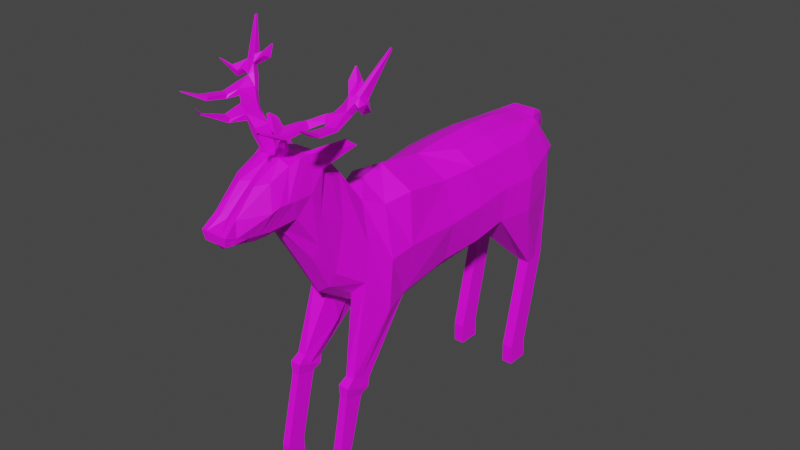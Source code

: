 # Source: stag_1.blend  (saved by Blender 2.81.16; exported with 4.5.12 LTS)
import bpy
from mathutils import Matrix  # noqa: F401  (used for matrix-valued properties, if any)

bpy.ops.wm.read_factory_settings(use_empty=True)
scene = bpy.context.scene
scene.name = 'Scene'

# ---- collections
col_collection = bpy.data.collections.new('Collection'); scene.collection.children.link(col_collection)

# ---- images (referenced by path relative to the original .blend; pixels are not part of the script)
import os
ASSET_DIR = os.environ.get("B2B_ASSET_DIR", "")  # directory of the original .blend (textures are referenced by path, not embedded)
HERE = os.path.dirname(os.path.abspath(__file__))  # packed textures are extracted next to this script under _unpacked/

def load_image(name, relpath, width, height, colorspace="sRGB"):
    """Load a texture the original file referenced (path relative to the .blend, or extracted next to this script)."""
    p = next((c for c in (os.path.join(HERE, relpath), os.path.join(ASSET_DIR, relpath)) if relpath and os.path.exists(c)), "")
    if p:
        img = bpy.data.images.load(p, check_existing=True)
        img.name = name
    else:  # same state as the original file: an image datablock whose file is absent (Cycles renders it pink)
        img = bpy.data.images.new(name, width, height)
        img.source = "FILE"
        img.filepath = "//" + (relpath or name)
    img.colorspace_settings.name = colorspace
    return img
img_imphenziapalette01_png = load_image('ImphenziaPalette01.png', 'ImphenziaPalette01.png', 1024, 1024, 'sRGB')

# ---- materials (node trees are filled in below, after node groups)
mat_material = bpy.data.materials.new('Material')
mat_material.use_transparent_shadow = False

# ---- material node trees
mat_material.use_nodes = True; mat_material.node_tree.nodes.clear()
_N = mat_material.node_tree.nodes; _L = mat_material.node_tree.links
n0 = _N.new('ShaderNodeOutputMaterial'); n0.name = 'Material Output'; n0.location = (300, 300)
n1 = _N.new('ShaderNodeBsdfPrincipled'); n1.name = 'Principled BSDF'; n1.location = (10, 300)
n1.distribution = 'GGX'
n1.subsurface_method = 'BURLEY'
n1.inputs[3].default_value = 1.45
n1.inputs[27].default_value = (0.0, 0.0, 0.0, 1.0)
n1.inputs[28].default_value = 1.0
n2 = _N.new('ShaderNodeTexImage'); n2.name = 'Image Texture'; n2.location = (-386, 200)
n2.image = img_imphenziapalette01_png
_L.new(n1.outputs[0], n0.inputs[0])
_L.new(n2.outputs[0], n1.inputs[0])
n0.is_active_output = True

# ---- world
world_world = bpy.data.worlds.new('World'); scene.world = world_world
world_world.use_nodes = True; world_world.node_tree.nodes.clear()
_N = world_world.node_tree.nodes; _L = world_world.node_tree.links
n0 = _N.new('ShaderNodeOutputWorld'); n0.name = 'World Output'; n0.location = (300, 300)
n1 = _N.new('ShaderNodeBackground'); n1.name = 'Background'; n1.location = (10, 300)
n1.inputs[0].default_value = (0.05088, 0.05088, 0.05088, 1.0)
_L.new(n1.outputs[0], n0.inputs[0])
n0.is_active_output = True
world_world.color = (0.05088, 0.05088, 0.05088)
world_world.use_sun_shadow = False
world_world.sun_shadow_jitter_overblur = 0.0

# ---- meshes
me_plane = bpy.data.meshes.new('Plane')
me_plane.from_pydata([(0.7019, -1.816, 0.5554), (1.82, -1.653, 0.5554), (0.8065, 0.01191, 0.6201), (1.685, -0.1013, 0.6263), (2.532, -1.541, 0.6912), (2.376, -0.07252, 0.7121), (3.1, -1.342, 0.8069), (3.167, -0.0544, 0.7121), (3.789, -1.368, 0.9228), (3.935, -0.08568, 0.6611), (4.611, -1.146, 0.7439), (4.642, -0.01862, 0.442), (4.861, -0.7958, 0.5845), (4.875, -0.3691, 0.4371), (0.2426, -1.885, 0.656), (0.3473, -0.07873, 0.4762), (-0.2045, -1.233, 0.5331), (-0.02739, 0.08284, 0.329), (-0.7189, -0.8972, 0.3919), (-0.4685, 0.7036, 0.2818), (-1.104, -0.2213, 0.4139), (-0.7354, 1.008, 0.284), (-1.497, 0.3502, 0.3914), (-0.9849, 0.9788, 0.4512), (-1.948, 0.2895, 0.3049), (-1.191, 1.255, 0.3954), (-2.319, 0.3151, 0.2461), (-1.914, 1.036, 0.3233), (-2.575, 0.2961, 0.2273), (-2.486, 0.6456, 0.2094), (-2.703, 0.3094, 0.2011), (-2.715, 0.4632, 0.2395), (-2.134, 0.3048, 0.2811), (-1.558, 1.182, 0.3448), (-2.715, 0.4632, 0.1496), (-2.494, 0.6292, 0.1036), (2.532, -1.785, 0.2708), (1.82, -1.897, 0.3513), (-1.104, -0.5112, 0.2749), (-1.624, 0.1922, 0.08603), (0.7019, -2.06, 0.3513), (0.3233, -1.972, 0.3064), (-2.134, 0.1656, 0.1582), (-2.32, 0.2114, 0.1508), (-0.8751, 1.156, 0.1686), (-0.7362, 1.011, 0.1686), (-1.191, 1.255, 0.1686), (2.376, 0.1503, 0.3513), (3.167, 0.1684, 0.3513), (3.1, -1.585, 0.2021), (-1.948, 0.194, 0.2161), (-0.2045, -1.523, 0.2305), (3.935, 0.1012, 0.3513), (3.789, -1.368, 0.2021), (-2.062, 0.9889, 0.1501), (-0.7189, -1.187, 0.2305), (4.642, 0.04267, 0.351), (-0.4685, 0.7036, 0.1686), (4.611, -1.146, 0.2021), (-2.575, 0.267, 0.1651), (4.875, -0.2611, 0.3239), (4.861, -0.7958, 0.2419), (-2.703, 0.3094, 0.1496), (4.243, -2.7, 0.6911), (4.433, -2.673, 0.6893), (4.658, -2.65, 0.6893), (4.243, -2.7, 0.4857), (4.433, -2.673, 0.4857), (4.658, -2.65, 0.4857), (3.837, -4.427, 0.6911), (4.029, -4.422, 0.6893), (4.255, -4.426, 0.6893), (3.837, -4.427, 0.4857), (4.029, -4.422, 0.4857), (4.255, -4.426, 0.4857), (4.913, 0.09322, 0.2287), (5.08, 0.005517, 0.2285), (5.267, -0.3678, 0.158), (5.318, -0.3115, 0.1384), (-0.4361, -2.879, 0.615), (-0.244, -2.952, 0.615), (-0.6231, -2.798, 0.615), (-0.244, -2.952, 0.4595), (-0.01027, -2.283, 0.2535), (-0.6231, -2.798, 0.4595), (-0.5414, -3.009, 0.6366), (-0.2962, -3.103, 0.6366), (-0.7802, -2.906, 0.6366), (-0.2962, -3.103, 0.438), (-0.5414, -3.009, 0.438), (-0.7802, -2.906, 0.438), (-0.6098, -3.152, 0.6063), (-0.4314, -3.19, 0.6063), (-0.7847, -3.106, 0.6063), (-0.4314, -3.19, 0.4682), (-0.6098, -3.152, 0.4682), (-0.7847, -3.106, 0.4682), (-0.9134, -4.424, 0.6216), (-0.7958, -4.421, 0.6216), (-1.03, -4.422, 0.6216), (-0.7958, -4.421, 0.4529), (-0.9134, -4.424, 0.4529), (-1.03, -4.422, 0.4529), (-0.8451, 1.118, 0.3008), (-1.191, 1.255, 0.282), (-0.7396, 1.388, 0.8956), (-0.8492, 1.471, 0.8081), (-0.7276, 1.409, 0.6985), (-0.8113, 1.479, 0.7678), (-2.035, 0.2966, 0.2937), (-1.368, 1.258, 0.3856), (-2.035, 0.1791, 0.189), (-1.368, 1.258, 0.1686), (-1.57, 1.261, 0.1686), (-1.57, 1.261, 0.08428), (-1.368, 1.258, 0.08428), (-1.64, 1.523, 0.2433), (-1.635, 1.637, 0.187), (-1.451, 1.536, 0.2159), (-1.412, 1.644, 0.121), (-1.656, 1.815, 0.3659), (-1.624, 1.702, 0.3767), (-1.325, 1.711, 0.3253), (-1.359, 1.787, 0.344), (-1.385, 1.873, 0.5647), (-1.393, 1.762, 0.6095), (-1.194, 1.774, 0.5575), (-1.23, 1.846, 0.5677), (-1.251, 1.985, 0.7949), (-1.253, 1.872, 0.8257), (-1.014, 1.872, 0.7599), (-1.057, 1.944, 0.7663), (-1.126, 2.03, 1.06), (-1.01, 1.959, 1.067), (-0.8694, 2.062, 0.8944), (-1.002, 2.088, 0.8986), (-0.9393, 2.206, 1.137), (-0.7803, 2.143, 1.159), (-0.7278, 2.302, 1.027), (-0.9415, 2.237, 1.063), (-0.4999, 2.826, 1.331), (-0.4815, 2.818, 1.332), (-0.4675, 2.831, 1.303), (-0.4858, 2.84, 1.302), (-1.836, 1.768, 0.4867), (-1.872, 1.715, 0.4932), (-1.814, 1.794, 0.6304), (-1.849, 1.744, 0.6446), (-2.306, 1.977, 0.5379), (-2.32, 1.957, 0.5404), (-2.298, 1.987, 0.5923), (-2.311, 1.968, 0.5977), (-2.508, 2.061, 0.733), (-2.51, 2.057, 0.733), (-2.506, 2.065, 0.7404), (-2.509, 2.061, 0.7409), (-1.423, 1.888, 0.9478), (-1.472, 1.83, 0.9666), (-1.403, 1.909, 1.114), (-1.382, 1.853, 1.135), (-1.766, 1.947, 0.9863), (-1.804, 1.881, 0.9992), (-1.796, 1.957, 1.164), (-1.787, 1.901, 1.189), (-2.176, 2.136, 1.201), (-2.181, 2.126, 1.201), (-2.18, 2.141, 1.226), (-2.178, 2.132, 1.229), (-1.031, 2.156, 1.129), (-0.9197, 2.051, 1.129), (-0.8655, 2.201, 1.136), (-0.9262, 2.093, 1.123), (-1.003, 2.16, 1.317), (-0.9567, 2.063, 1.356), (-1.038, 2.101, 1.202), (-0.9981, 1.997, 1.234), (-1.193, 2.277, 1.489), (-1.188, 2.265, 1.495), (-1.194, 2.276, 1.48), (-1.19, 2.264, 1.485), (-0.9688, 2.211, 0.9651), (-0.8069, 2.196, 0.9505), (-0.7794, 2.361, 0.9531), (-0.6263, 2.343, 0.9107), (-0.7064, 2.308, 0.8117), (-0.8315, 2.354, 0.8419), (-0.6487, 2.517, 0.828), (-0.6341, 2.511, 0.8256), (-0.6439, 2.507, 0.8138), (-0.6577, 2.515, 0.8165), (0.7473, -0.9039, 0.7065), (1.767, -0.8989, 0.7522), (2.443, -0.8094, 0.8201), (3.126, -0.6883, 0.8778), (3.872, -0.7058, 0.9086), (4.657, -0.5548, 0.7044), (4.965, -0.5657, 0.5777), (0.2833, -0.9716, 0.684), (-0.1345, -0.5599, 0.5475), (-0.5956, -0.08651, 0.4553), (-1.056, 0.2894, 0.4445), (-1.243, 0.6734, 0.4662), (-1.573, 0.6723, 0.4654), (-2.003, 0.6321, 0.4297), (-2.521, 0.3874, 0.2412), (-2.709, 0.3863, 0.2203), (-1.862, 0.6901, 0.447), (-2.709, 0.3863, 0.1496), (4.987, -0.5316, 0.2824), (-1.71, 0.6822, 0.4568), (0.7055, -2.061, 1.913e-08), (1.82, -1.897, 1.913e-08), (0.8065, 0.3349, 1.913e-08), (1.73, 0.1937, 1.913e-08), (2.532, -1.785, 1.913e-08), (2.376, 0.2505, 1.913e-08), (3.1, -1.585, 1.913e-08), (3.167, 0.2686, 1.913e-08), (3.789, -1.368, 1.913e-08), (3.935, 0.2203, 1.913e-08), (4.611, -1.146, 1.913e-08), (4.642, 0.08936, 1.913e-08), (4.861, -0.7958, 1.913e-08), (4.875, -0.2611, 1.913e-08), (0.2463, -1.886, 1.913e-08), (0.3473, 0.2443, 1.913e-08), (-0.2009, -1.693, 1.913e-08), (-0.02739, 0.1839, 1.913e-08), (-0.7189, -1.355, 1.913e-08), (-0.4685, 0.7036, 1.913e-08), (-1.104, -0.679, 1.913e-08), (-0.7362, 1.011, 1.913e-08), (-1.624, 0.1922, 1.913e-08), (-0.8751, 1.156, 1.913e-08), (-1.947, 0.1273, 1.913e-08), (-1.191, 1.255, 1.913e-08), (-2.32, 0.1399, 1.913e-08), (-1.963, 1.01, 1.913e-08), (-2.575, 0.1726, 1.913e-08), (-2.469, 0.6028, 1.913e-08), (-2.703, 0.3094, 1.913e-08), (-2.715, 0.4632, 1.913e-08), (-2.133, 0.1336, 1.913e-08), (-1.57, 1.261, 1.913e-08), (0.7019, -1.816, -0.5554), (1.82, -1.653, -0.5554), (0.8065, 0.01191, -0.6201), (1.685, -0.1013, -0.6263), (2.532, -1.541, -0.6912), (2.376, -0.07252, -0.7121), (3.1, -1.342, -0.8069), (3.167, -0.0544, -0.7121), (3.789, -1.368, -0.9228), (3.935, -0.08568, -0.6611), (4.611, -1.146, -0.7439), (4.642, -0.01862, -0.442), (4.861, -0.7958, -0.5845), (4.875, -0.3691, -0.4371), (0.2426, -1.885, -0.656), (0.3473, -0.07873, -0.4762), (-0.2045, -1.233, -0.5331), (-0.02739, 0.08284, -0.329), (-0.7189, -0.8972, -0.3919), (-0.4685, 0.7036, -0.2818), (-1.104, -0.2213, -0.4139), (-0.7354, 1.008, -0.284), (-1.497, 0.3502, -0.3914), (-0.9849, 0.9788, -0.4512), (-1.948, 0.2895, -0.3049), (-1.191, 1.255, -0.3954), (-2.319, 0.3151, -0.2461), (-1.914, 1.036, -0.3233), (-2.575, 0.2961, -0.2273), (-2.486, 0.6456, -0.2094), (-2.703, 0.3094, -0.2011), (-2.715, 0.4632, -0.2395), (-2.134, 0.3048, -0.2811), (-1.558, 1.182, -0.3448), (-2.715, 0.4632, -0.1496), (-2.494, 0.6292, -0.1036), (2.532, -1.785, -0.2708), (1.82, -1.897, -0.3513), (-1.104, -0.5112, -0.2749), (-1.624, 0.1922, -0.08603), (0.7019, -2.06, -0.3513), (0.3233, -1.972, -0.3064), (-2.134, 0.1656, -0.1582), (-2.32, 0.2114, -0.1508), (-0.8751, 1.156, -0.1686), (-0.7362, 1.011, -0.1686), (-1.191, 1.255, -0.1686), (2.376, 0.1503, -0.3513), (3.167, 0.1684, -0.3513), (3.1, -1.585, -0.2021), (-1.948, 0.194, -0.2161), (-0.2045, -1.523, -0.2305), (3.935, 0.1012, -0.3513), (3.789, -1.368, -0.2021), (-2.062, 0.9889, -0.1501), (-0.7189, -1.187, -0.2305), (4.642, 0.04267, -0.351), (-0.4685, 0.7036, -0.1686), (4.611, -1.146, -0.2021), (-2.575, 0.267, -0.1651), (4.875, -0.2611, -0.3239), (4.861, -0.7958, -0.2419), (-2.703, 0.3094, -0.1496), (4.243, -2.7, -0.6911), (4.433, -2.673, -0.6893), (4.658, -2.65, -0.6893), (4.243, -2.7, -0.4857), (4.433, -2.673, -0.4857), (4.658, -2.65, -0.4857), (3.837, -4.427, -0.6911), (4.029, -4.422, -0.6893), (4.255, -4.426, -0.6893), (3.837, -4.427, -0.4857), (4.029, -4.422, -0.4857), (4.255, -4.426, -0.4857), (5.08, 0.005517, 1.913e-08), (4.913, 0.09322, 1.913e-08), (4.913, 0.09322, -0.2287), (5.08, 0.005517, -0.2285), (5.267, -0.3678, 1.913e-08), (5.267, -0.3678, -0.158), (5.318, -0.3115, 1.913e-08), (5.318, -0.3115, -0.1384), (-0.4361, -2.879, -0.615), (-0.244, -2.952, -0.615), (-0.6231, -2.798, -0.615), (-0.244, -2.952, -0.4595), (-0.01027, -2.283, -0.2535), (-0.6231, -2.798, -0.4595), (-0.5414, -3.009, -0.6366), (-0.2962, -3.103, -0.6366), (-0.7802, -2.906, -0.6366), (-0.2962, -3.103, -0.438), (-0.5414, -3.009, -0.438), (-0.7802, -2.906, -0.438), (-0.6098, -3.152, -0.6063), (-0.4314, -3.19, -0.6063), (-0.7847, -3.106, -0.6063), (-0.4314, -3.19, -0.4682), (-0.6098, -3.152, -0.4682), (-0.7847, -3.106, -0.4682), (-0.9136, -4.425, -0.6063), (-0.7312, -4.42, -0.6063), (-1.094, -4.421, -0.6063), (-0.7312, -4.42, -0.4682), (-0.9136, -4.425, -0.4682), (-1.094, -4.421, -0.4682), (-0.8451, 1.118, -0.3008), (-1.191, 1.255, -0.282), (-0.7396, 1.388, -0.8956), (-0.8492, 1.471, -0.8081), (-0.7276, 1.409, -0.6985), (-0.8113, 1.479, -0.7678), (-2.034, 0.1303, 1.913e-08), (-1.368, 1.258, 1.913e-08), (-2.035, 0.2966, -0.2937), (-1.368, 1.258, -0.3856), (-2.035, 0.1791, -0.189), (-1.368, 1.258, -0.1686), (-1.57, 1.261, -0.1686), (-1.57, 1.261, -0.08428), (-1.368, 1.258, -0.08428), (-1.607, 1.514, -0.311), (-1.645, 1.633, -0.2052), (-1.402, 1.553, -0.2357), (-1.404, 1.651, -0.1716), (-1.643, 1.812, -0.3791), (-1.606, 1.698, -0.3964), (-1.334, 1.71, -0.3433), (-1.374, 1.787, -0.3778), (-1.505, 1.875, -0.6205), (-1.473, 1.767, -0.642), (-1.192, 1.767, -0.5741), (-1.232, 1.851, -0.5894), (-1.306, 1.969, -0.8772), (-1.284, 1.867, -0.8738), (-1.016, 1.874, -0.779), (-1.054, 1.958, -0.8007), (-1.058, 2.11, -0.9248), (-0.985, 1.994, -1.011), (-0.8694, 2.063, -0.9066), (-0.9756, 2.134, -0.8889), (-0.834, 2.24, -1.164), (-0.7279, 2.183, -1.144), (-0.7112, 2.286, -1.035), (-0.8293, 2.342, -1.018), (-0.4973, 2.804, -1.318), (-0.4804, 2.796, -1.319), (-0.4675, 2.808, -1.293), (-0.4843, 2.816, -1.292), (-1.836, 1.768, -0.4867), (-1.872, 1.715, -0.4932), (-1.814, 1.794, -0.6304), (-1.849, 1.744, -0.6446), (-2.309, 1.977, -0.5343), (-2.32, 1.957, -0.5403), (-2.333, 1.988, -0.5382), (-2.335, 1.968, -0.5611), (-2.441, 2.094, -0.4727), (-2.445, 2.092, -0.4705), (-2.439, 2.096, -0.4853), (-2.443, 2.093, -0.484), (-1.436, 1.893, -0.9746), (-1.47, 1.839, -0.9807), (-1.402, 1.909, -1.116), (-1.381, 1.853, -1.136), (-1.763, 1.947, -1.018), (-1.799, 1.891, -1.028), (-1.798, 1.961, -1.169), (-1.788, 1.905, -1.192), (-2.118, 2.091, -1.172), (-2.123, 2.083, -1.173), (-2.122, 2.094, -1.195), (-2.119, 2.087, -1.2), (-0.991, 2.138, -1.12), (-0.9023, 2.06, -1.115), (-0.7756, 2.24, -1.162), (-0.8898, 2.108, -1.109), (-0.9992, 2.157, -1.32), (-0.9544, 2.061, -1.357), (-1.025, 2.099, -1.202), (-0.9918, 1.995, -1.241), (-1.065, 2.247, -1.527), (-1.062, 2.234, -1.529), (-1.066, 2.243, -1.516), (-1.065, 2.228, -1.517), (-0.9066, 2.237, -0.9662), (-0.8014, 2.172, -1.006), (-0.7444, 2.381, -0.9302), (-0.6233, 2.331, -0.9101), (-0.7036, 2.296, -0.8114), (-0.8183, 2.353, -0.8335), (-0.6455, 2.498, -0.8288), (-0.631, 2.492, -0.8265), (-0.6406, 2.488, -0.8147), (-0.6543, 2.495, -0.8173), (0.756, -0.8632, 1.913e-08), (2.454, -0.7671, 1.913e-08), (3.134, -0.6584, 1.913e-08), (3.862, -0.5738, 1.913e-08), (4.626, -0.5285, 1.913e-08), (4.952, -0.5306, 1.913e-08), (0.2968, -0.8209, 1.913e-08), (-0.1141, -0.7544, 1.913e-08), (-0.5937, -0.3257, 1.913e-08), (-1.059, 0.05804, 1.913e-08), (-1.249, 0.5807, 1.913e-08), (-1.57, 0.6805, 1.913e-08), (-2.159, 0.5687, 1.913e-08), (-2.521, 0.3874, 1.913e-08), (-2.709, 0.3863, 1.913e-08), (-1.852, 0.6951, 1.913e-08), (0.7473, -0.9039, -0.7065), (1.767, -0.8989, -0.7522), (2.443, -0.8094, -0.8201), (3.126, -0.6883, -0.8778), (3.872, -0.7058, -0.9086), (4.657, -0.5548, -0.7044), (4.965, -0.5657, -0.5777), (0.2833, -0.9716, -0.684), (-0.1345, -0.5599, -0.5475), (-0.5956, -0.08651, -0.4553), (-1.056, 0.2894, -0.4445), (-1.243, 0.6734, -0.4662), (-1.573, 0.6723, -0.4654), (-2.003, 0.6321, -0.4297), (-2.521, 0.3874, -0.2412), (-2.709, 0.3863, -0.2203), (-1.862, 0.6901, -0.447), (-2.709, 0.3863, -0.1496), (4.987, -0.5316, -0.2824), (-1.71, 0.6822, -0.4568), (-1.702, 0.6873, 1.913e-08), (1.775, -0.8514, 1.913e-08), (3.85, -4.806, 0.6911), (4.042, -4.801, 0.6893), (4.268, -4.805, 0.6893), (3.85, -4.806, 0.4857), (4.042, -4.801, 0.4857), (4.268, -4.805, 0.4857), (-0.9009, -4.803, 0.6216), (-0.7833, -4.801, 0.6216), (-1.017, -4.801, 0.6216), (-0.7833, -4.801, 0.4529), (-0.9009, -4.803, 0.4529), (-1.017, -4.801, 0.4529), (3.85, -4.806, -0.6911), (4.042, -4.801, -0.6893), (4.268, -4.805, -0.6893), (3.85, -4.806, -0.4857), (4.042, -4.801, -0.4857), (4.268, -4.805, -0.4857), (-0.9011, -4.804, -0.6063), (-0.7187, -4.8, -0.6063), (-1.082, -4.801, -0.6063), (-0.7187, -4.8, -0.4682), (-0.9011, -4.804, -0.4682), (-1.082, -4.801, -0.4682)], [], [(190, 191, 3, 2), (191, 1, 4, 192), (192, 4, 6, 193), (193, 6, 8, 194), (194, 8, 10, 195), (195, 10, 12, 196), (190, 2, 15, 197), (197, 15, 17, 198), (198, 17, 19, 199), (199, 19, 21, 200), (200, 21, 23, 201), (201, 23, 25, 202), (206, 33, 27, 203), (203, 27, 29, 204), (204, 29, 31, 205), (209, 110, 33, 206), (35, 34, 31, 29), (37, 36, 4, 1), (39, 38, 20, 22), (0, 14, 79, 80), (43, 42, 32, 26), (45, 44, 103, 23, 21), (212, 225, 15, 2), (112, 113, 33, 110), (48, 47, 5, 7), (36, 49, 6, 4), (50, 39, 22, 24), (41, 40, 82, 83), (23, 103, 107, 105), (225, 227, 17, 15), (52, 48, 7, 9), (49, 53, 67, 66), (111, 50, 24, 109), (113, 54, 27, 33), (40, 37, 1, 0), (55, 51, 16, 18), (56, 52, 9, 11), (227, 229, 57, 19, 17), (8, 6, 63, 64), (59, 43, 26, 28), (213, 212, 2, 3), (208, 60, 13, 196), (54, 35, 29, 27), (38, 55, 18, 20), (60, 56, 11, 13), (207, 62, 30, 205), (57, 45, 21, 19), (58, 61, 12, 10), (62, 59, 28, 30), (215, 213, 3, 5, 47), (240, 238, 59, 62), (220, 222, 61, 58), (229, 231, 45, 57), (454, 240, 62, 207), (76, 60, 77, 78), (230, 228, 55, 38), (237, 239, 35, 54), (445, 223, 60, 208), (238, 236, 43, 59), (218, 220, 58, 53), (221, 219, 52, 56), (228, 226, 51, 55), (210, 211, 37, 40), (243, 237, 54, 113), (357, 234, 50, 111), (216, 218, 53, 49), (219, 217, 48, 52), (233, 235, 46, 44), (226, 224, 41, 51), (234, 232, 39, 50), (214, 216, 49, 36), (217, 215, 47, 48), (112, 358, 115), (231, 233, 44, 45), (236, 242, 42, 43), (224, 210, 40, 41), (232, 230, 38, 39), (211, 214, 36, 37), (239, 241, 34, 35), (65, 64, 70, 71), (67, 68, 74, 73), (53, 58, 68, 67), (10, 8, 64, 65), (6, 49, 66, 63), (58, 10, 65, 68), (70, 69, 478, 479), (345, 346, 497, 496), (66, 67, 73, 72), (68, 65, 71, 74), (63, 66, 72, 69), (64, 63, 69, 70), (319, 320, 75, 76), (56, 60, 76, 75), (221, 56, 75, 320), (77, 323, 325, 78), (60, 223, 323, 77), (319, 76, 78, 325), (84, 83, 89, 90), (80, 79, 85, 86), (16, 51, 84, 81), (14, 16, 81, 79), (40, 0, 80, 82), (51, 41, 83, 84), (87, 90, 96, 93), (89, 88, 94, 95), (79, 81, 87, 85), (83, 82, 88, 89), (81, 84, 90, 87), (82, 80, 86, 88), (91, 93, 99, 97), (96, 95, 101, 102), (88, 86, 92, 94), (86, 85, 91, 92), (90, 89, 95, 96), (85, 87, 93, 91), (317, 316, 493, 494), (100, 98, 485, 487), (95, 94, 100, 101), (93, 96, 102, 99), (94, 92, 98, 100), (92, 91, 97, 98), (44, 46, 104, 103), (107, 108, 106, 105), (104, 25, 106, 108), (25, 23, 105, 106), (103, 104, 108, 107), (235, 358, 112, 46), (242, 357, 111, 42), (42, 111, 109, 32), (46, 112, 110, 25, 104), (202, 25, 110, 209), (115, 114, 117, 119), (243, 113, 114), (358, 243, 114, 115), (113, 112, 118, 116), (112, 115, 119, 118), (114, 113, 116, 117), (118, 119, 123, 122), (123, 120, 124, 127), (117, 116, 121, 120), (119, 117, 120, 123), (116, 118, 122, 121), (126, 127, 131, 130), (121, 122, 126, 125), (122, 123, 127, 126), (124, 120, 144, 146), (128, 129, 157, 156), (124, 125, 129, 128), (127, 124, 128, 131), (125, 126, 130, 129), (135, 132, 168, 136, 139, 180), (131, 128, 132, 135), (129, 130, 134, 133), (130, 131, 135, 134), (138, 139, 143, 142), (133, 134, 181, 138, 137, 169), (138, 181, 184, 183), (136, 168, 174, 172), (143, 140, 141, 142), (136, 137, 141, 140), (139, 136, 140, 143), (137, 138, 142, 141), (147, 146, 150, 151), (125, 124, 146, 147), (121, 125, 147, 145), (120, 121, 145, 144), (150, 148, 152, 154), (146, 144, 148, 150), (144, 145, 149, 148), (145, 147, 151, 149), (152, 153, 155, 154), (148, 149, 153, 152), (149, 151, 155, 153), (151, 150, 154, 155), (157, 159, 163, 161), (129, 133, 159, 157), (133, 132, 158, 159), (132, 128, 156, 158), (161, 163, 167, 165), (156, 157, 161, 160), (158, 156, 160, 162), (159, 158, 162, 163), (164, 165, 167, 166), (160, 161, 165, 164), (162, 160, 164, 166), (163, 162, 166, 167), (132, 133, 169, 168), (169, 137, 170, 171), (175, 173, 177, 179), (137, 136, 172, 173), (168, 169, 175, 174), (169, 137, 173, 175), (178, 179, 177, 176), (173, 172, 176, 177), (174, 175, 179, 178), (172, 174, 178, 176), (134, 135, 180, 181), (185, 182, 186, 189), (139, 138, 183, 182), (181, 180, 185, 184), (180, 139, 182, 185), (188, 189, 186, 187), (182, 183, 187, 186), (184, 185, 189, 188), (183, 184, 188, 187), (24, 202, 209, 109), (222, 445, 208, 61), (241, 454, 207, 34), (34, 207, 205, 31), (61, 208, 196, 12), (109, 209, 206, 32), (28, 204, 205, 30), (26, 203, 204, 28), (32, 206, 203, 26), (22, 201, 202, 24), (20, 200, 201, 22), (18, 199, 200, 20), (16, 198, 199, 18), (14, 197, 198, 16), (0, 190, 197, 14), (11, 195, 196, 13), (9, 194, 195, 11), (7, 193, 194, 9), (5, 192, 193, 7), (3, 191, 192, 5), (0, 1, 191, 190), (440, 477, 213, 212), (477, 211, 214, 441), (441, 214, 216, 442), (442, 216, 218, 443), (443, 218, 220, 444), (444, 220, 222, 445), (440, 212, 225, 446), (446, 225, 227, 447), (447, 227, 229, 448), (448, 229, 231, 449), (449, 231, 233, 450), (450, 233, 235, 451), (455, 243, 237, 452), (452, 237, 239, 453), (453, 239, 241, 454), (476, 358, 243, 455), (456, 246, 247, 457), (457, 458, 248, 245), (458, 459, 250, 248), (459, 460, 252, 250), (460, 461, 254, 252), (461, 462, 256, 254), (456, 463, 259, 246), (463, 464, 261, 259), (464, 465, 263, 261), (465, 466, 265, 263), (466, 467, 267, 265), (467, 468, 269, 267), (472, 469, 271, 277), (469, 470, 273, 271), (470, 471, 275, 273), (475, 472, 277, 360), (279, 273, 275, 278), (281, 245, 248, 280), (283, 266, 264, 282), (244, 328, 327, 258), (287, 270, 276, 286), (289, 265, 267, 351, 288), (212, 246, 259, 225), (362, 360, 277, 363), (292, 251, 249, 291), (280, 248, 250, 293), (294, 268, 266, 283), (285, 331, 330, 284), (267, 353, 355, 351), (225, 259, 261, 227), (296, 253, 251, 292), (293, 310, 311, 297), (361, 359, 268, 294), (363, 277, 271, 298), (284, 244, 245, 281), (299, 262, 260, 295), (300, 255, 253, 296), (227, 261, 263, 301, 229), (252, 308, 307, 250), (303, 272, 270, 287), (213, 247, 246, 212), (474, 462, 257, 304), (298, 271, 273, 279), (282, 264, 262, 299), (304, 257, 255, 300), (473, 471, 274, 306), (301, 263, 265, 289), (302, 254, 256, 305), (306, 274, 272, 303), (215, 291, 249, 247, 213), (240, 306, 303, 238), (220, 302, 305, 222), (229, 301, 289, 231), (454, 473, 306, 240), (322, 326, 324, 304), (230, 282, 299, 228), (237, 298, 279, 239), (445, 474, 304, 223), (238, 303, 287, 236), (218, 297, 302, 220), (221, 300, 296, 219), (228, 299, 295, 226), (210, 284, 281, 211), (243, 363, 298, 237), (357, 361, 294, 234), (216, 293, 297, 218), (219, 296, 292, 217), (233, 288, 290, 235), (226, 295, 285, 224), (234, 294, 283, 232), (214, 280, 293, 216), (217, 292, 291, 215), (362, 365, 358), (231, 289, 288, 233), (236, 287, 286, 242), (224, 285, 284, 210), (232, 283, 282, 230), (211, 281, 280, 214), (239, 279, 278, 241), (309, 315, 314, 308), (311, 317, 318, 312), (297, 311, 312, 302), (254, 309, 308, 252), (250, 307, 310, 293), (302, 312, 309, 254), (72, 73, 482, 481), (318, 317, 494, 495), (310, 316, 317, 311), (312, 318, 315, 309), (307, 313, 316, 310), (308, 314, 313, 307), (319, 322, 321, 320), (223, 319, 320, 221), (300, 321, 322, 304), (221, 320, 321, 300), (324, 326, 325, 323), (304, 324, 323, 223), (223, 323, 325, 319), (319, 325, 326, 322), (332, 338, 337, 331), (328, 334, 333, 327), (260, 329, 332, 295), (258, 327, 329, 260), (284, 330, 328, 244), (295, 332, 331, 285), (335, 341, 344, 338), (337, 343, 342, 336), (327, 333, 335, 329), (331, 337, 336, 330), (329, 335, 338, 332), (330, 336, 334, 328), (339, 345, 347, 341), (344, 350, 349, 343), (336, 342, 340, 334), (334, 340, 339, 333), (338, 344, 343, 337), (333, 339, 341, 335), (97, 99, 486, 484), (348, 349, 500, 499), (343, 349, 348, 342), (341, 347, 350, 344), (342, 348, 346, 340), (340, 346, 345, 339), (288, 351, 352, 290), (355, 353, 354, 356), (352, 356, 354, 269), (269, 354, 353, 267), (351, 355, 356, 352), (235, 290, 362, 358), (242, 286, 361, 357), (286, 276, 359, 361), (290, 352, 269, 360, 362), (468, 475, 360, 269), (451, 235, 358, 476), (365, 369, 367, 364), (243, 364, 363), (358, 365, 364, 243), (363, 366, 368, 362), (362, 368, 369, 365), (364, 367, 366, 363), (368, 372, 373, 369), (373, 377, 374, 370), (367, 370, 371, 366), (369, 373, 370, 367), (366, 371, 372, 368), (376, 380, 381, 377), (371, 375, 376, 372), (372, 376, 377, 373), (374, 396, 394, 370), (378, 406, 407, 379), (374, 378, 379, 375), (377, 381, 378, 374), (375, 379, 380, 376), (385, 430, 389, 386, 418, 382), (381, 385, 382, 378), (379, 383, 384, 380), (380, 384, 385, 381), (388, 392, 393, 389), (383, 419, 387, 388, 431, 384), (388, 433, 434, 431), (386, 422, 424, 418), (393, 392, 391, 390), (386, 390, 391, 387), (389, 393, 390, 386), (387, 391, 392, 388), (397, 401, 400, 396), (375, 397, 396, 374), (371, 395, 397, 375), (370, 394, 395, 371), (400, 404, 402, 398), (396, 400, 398, 394), (394, 398, 399, 395), (395, 399, 401, 397), (402, 404, 405, 403), (398, 402, 403, 399), (399, 403, 405, 401), (401, 405, 404, 400), (407, 411, 413, 409), (379, 407, 409, 383), (383, 409, 408, 382), (382, 408, 406, 378), (411, 415, 417, 413), (406, 410, 411, 407), (408, 412, 410, 406), (409, 413, 412, 408), (414, 416, 417, 415), (410, 414, 415, 411), (412, 416, 414, 410), (413, 417, 416, 412), (382, 418, 419, 383), (419, 421, 420, 387), (425, 429, 427, 423), (387, 423, 422, 386), (418, 424, 425, 419), (419, 425, 423, 387), (428, 426, 427, 429), (423, 427, 426, 422), (424, 428, 429, 425), (422, 426, 428, 424), (384, 431, 430, 385), (435, 439, 436, 432), (389, 432, 433, 388), (431, 434, 435, 430), (430, 435, 432, 389), (438, 437, 436, 439), (432, 436, 437, 433), (434, 438, 439, 435), (433, 437, 438, 434), (234, 451, 476, 357), (268, 359, 475, 468), (222, 305, 474, 445), (241, 278, 473, 454), (278, 275, 471, 473), (305, 256, 462, 474), (359, 276, 472, 475), (272, 274, 471, 470), (270, 272, 470, 469), (276, 270, 469, 472), (266, 268, 468, 467), (264, 266, 467, 466), (262, 264, 466, 465), (260, 262, 465, 464), (258, 260, 464, 463), (244, 258, 463, 456), (255, 257, 462, 461), (253, 255, 461, 460), (251, 253, 460, 459), (249, 251, 459, 458), (247, 249, 458, 457), (244, 456, 457, 245), (357, 476, 455, 242), (238, 453, 454, 240), (236, 452, 453, 238), (242, 455, 452, 236), (232, 450, 451, 234), (230, 449, 450, 232), (228, 448, 449, 230), (226, 447, 448, 228), (224, 446, 447, 226), (210, 440, 446, 224), (221, 444, 445, 223), (219, 443, 444, 221), (217, 442, 443, 219), (215, 441, 442, 217), (213, 477, 441, 215), (210, 211, 477, 440), (481, 482, 479, 478), (482, 483, 480, 479), (488, 487, 485, 484), (489, 488, 484, 486), (493, 490, 491, 494), (494, 491, 492, 495), (500, 496, 497, 499), (501, 498, 496, 500), (347, 345, 496, 498), (71, 70, 479, 480), (313, 314, 491, 490), (99, 102, 489, 486), (346, 348, 499, 497), (314, 315, 492, 491), (69, 72, 481, 478), (102, 101, 488, 489), (316, 313, 490, 493), (101, 100, 487, 488), (350, 347, 498, 501), (74, 71, 480, 483), (349, 350, 501, 500), (98, 97, 484, 485), (315, 318, 495, 492), (73, 74, 483, 482)])
_uv = me_plane.uv_layers.new(name='UVMap')
_uv.uv.foreach_set('vector', [0.6953, 0.4443, 0.6953, 0.4443, 0.6953, 0.4443, 0.6953, 0.4443, 0.6953, 0.4443, 0.6953, 0.4443, 0.6953, 0.4443, 0.6953, 0.4443, 0.6953, 0.4443, 0.6953, 0.4443, 0.6953, 0.4443, 0.6953, 0.4443, 0.6953, 0.4443, 0.6953, 0.4443, 0.6953, 0.4443, 0.6953, 0.4443, 0.6953, 0.4443, 0.6953, 0.4443, 0.6953, 0.4443, 0.6953, 0.4443, 0.6953, 0.4443, 0.6953, 0.4443, 0.6953, 0.4443, 0.6953, 0.4443, 0.6953, 0.4443, 0.6953, 0.4443, 0.6953, 0.4443, 0.6953, 0.4443, 0.6953, 0.4443, 0.6953, 0.4443, 0.6953, 0.4443, 0.6953, 0.4443, 0.6953, 0.4443, 0.6953, 0.4443, 0.6953, 0.4443, 0.6953, 0.4443, 0.6953, 0.4443, 0.6953, 0.4443, 0.6953, 0.4443, 0.6953, 0.4443, 0.6953, 0.4443, 0.6953, 0.4443, 0.6953, 0.4443, 0.6953, 0.4443, 0.6953, 0.4443, 0.6953, 0.4443, 0.6953, 0.4443, 0.6953, 0.4443, 0.6953, 0.4443, 0.6953, 0.4443, 0.6953, 0.4443, 0.6953, 0.4443, 0.6953, 0.4443, 0.6953, 0.4443, 0.6953, 0.4443, 0.6953, 0.4443, 0.6953, 0.4443, 0.6953, 0.4443, 0.6953, 0.4443, 0.6953, 0.4443, 0.6953, 0.4443, 0.6953, 0.4443, 0.6953, 0.4443, 0.6953, 0.4443, 0.6953, 0.4443, 0.6953, 0.4443, 0.6953, 0.4443, 0.6953, 0.4443, 0.6953, 0.4443, 0.6953, 0.4443, 0.6953, 0.4443, 0.6953, 0.4443, 0.6953, 0.4443, 0.6953, 0.4443, 0.6953, 0.4443, 0.6953, 0.4443, 0.6953, 0.4443, 0.6953, 0.4443, 0.6953, 0.4443, 0.6953, 0.4443, 0.6953, 0.4443, 0.6953, 0.4443, 0.6953, 0.4443, 0.6953, 0.4443, 0.6953, 0.4443, 0.6953, 0.4443, 0.6953, 0.4443, 0.6953, 0.4443, 0.6953, 0.4443, 0.6953, 0.4443, 0.6953, 0.4443, 0.6953, 0.4443, 0.6953, 0.4443, 0.6953, 0.4443, 0.6953, 0.4443, 0.6953, 0.4443, 0.6953, 0.4443, 0.6953, 0.4443, 0.6953, 0.4443, 0.6953, 0.4443, 0.6953, 0.4443, 0.6953, 0.4443, 0.6953, 0.4443, 0.6953, 0.4443, 0.6953, 0.4443, 0.6953, 0.4443, 0.6953, 0.4443, 0.6953, 0.4443, 0.6953, 0.4443, 0.6953, 0.4443, 0.6953, 0.4443, 0.6953, 0.4443, 0.6953, 0.4443, 0.6953, 0.4443, 0.6953, 0.4443, 0.6953, 0.4443, 0.6953, 0.4443, 0.6953, 0.4443, 0.6953, 0.4443, 0.6953, 0.4443, 0.6953, 0.4443, 0.6953, 0.4443, 0.6953, 0.4443, 0.6953, 0.4443, 0.6953, 0.4443, 0.6953, 0.4443, 0.6953, 0.4443, 0.6953, 0.4443, 0.6953, 0.4443, 0.6953, 0.4443, 0.6953, 0.4443, 0.6953, 0.4443, 0.6953, 0.4443, 0.6953, 0.4443, 0.6953, 0.4443, 0.6953, 0.4443, 0.6953, 0.4443, 0.6953, 0.4443, 0.6953, 0.4443, 0.6953, 0.4443, 0.6953, 0.4443, 0.6953, 0.4443, 0.6953, 0.4443, 0.6953, 0.4443, 0.6953, 0.4443, 0.6953, 0.4443, 0.6953, 0.4443, 0.6953, 0.4443, 0.6953, 0.4443, 0.6953, 0.4443, 0.6953, 0.4443, 0.6953, 0.4443, 0.6953, 0.4443, 0.6953, 0.4443, 0.6953, 0.4443, 0.6953, 0.4443, 0.6953, 0.4443, 0.6953, 0.4443, 0.6953, 0.4443, 0.6953, 0.4443, 0.6953, 0.4443, 0.6953, 0.4443, 0.6953, 0.4443, 0.6953, 0.4443, 0.6953, 0.4443, 0.6953, 0.4443, 0.6953, 0.4443, 0.6953, 0.4443, 0.6953, 0.4443, 0.6953, 0.4443, 0.6953, 0.4443, 0.6953, 0.4443, 0.6953, 0.4443, 0.6953, 0.4443, 0.6953, 0.4443, 0.6953, 0.4443, 0.6953, 0.4443, 0.6953, 0.4443, 0.6953, 0.4443, 0.6953, 0.4443, 0.6953, 0.4443, 0.6953, 0.4443, 0.6953, 0.4443, 0.6953, 0.4443, 0.6953, 0.4443, 0.6953, 0.4443, 0.6953, 0.4443, 0.6953, 0.4443, 0.6953, 0.4443, 0.6953, 0.4443, 0.6953, 0.4443, 0.6953, 0.4443, 0.6953, 0.4443, 0.6953, 0.4443, 0.6953, 0.4443, 0.6953, 0.4443, 0.6953, 0.4443, 0.6953, 0.4443, 0.6953, 0.4443, 0.6953, 0.4443, 0.6953, 0.4443, 0.6953, 0.4443, 0.6953, 0.4443, 0.6953, 0.4443, 0.6953, 0.4443, 0.6953, 0.4443, 0.6953, 0.4443, 0.2031, 0.9313, 0.2031, 0.9313, 0.2031, 0.9313, 0.2031, 0.9313, 0.6953, 0.4443, 0.6953, 0.4443, 0.6953, 0.4443, 0.6953, 0.4443, 0.6953, 0.4443, 0.6953, 0.4443, 0.6953, 0.4443, 0.6953, 0.4443, 0.6953, 0.4443, 0.6953, 0.4443, 0.6953, 0.4443, 0.6953, 0.4443, 0.2031, 0.9313, 0.2031, 0.9313, 0.2031, 0.9313, 0.2031, 0.9313, 0.6953, 0.4443, 0.6953, 0.4443, 0.6953, 0.4443, 0.6953, 0.4443, 0.6953, 0.4443, 0.6953, 0.4443, 0.6953, 0.4443, 0.6953, 0.4443, 0.6953, 0.4443, 0.6953, 0.4443, 0.6953, 0.4443, 0.6953, 0.4443, 0.2031, 0.9313, 0.2031, 0.9313, 0.2031, 0.9313, 0.2031, 0.9313, 0.6953, 0.4443, 0.6953, 0.4443, 0.6953, 0.4443, 0.6953, 0.4443, 0.2031, 0.9313, 0.2031, 0.9313, 0.2031, 0.9313, 0.2031, 0.9313, 0.2031, 0.9313, 0.2031, 0.9313, 0.2031, 0.9313, 0.2031, 0.9313, 0.6953, 0.4443, 0.6953, 0.4443, 0.6953, 0.4443, 0.6953, 0.4443, 0.6953, 0.4443, 0.6953, 0.4443, 0.6953, 0.4443, 0.6953, 0.4443, 0.2031, 0.9313, 0.2031, 0.9313, 0.2031, 0.9313, 0.2031, 0.9313, 0.6953, 0.4443, 0.6953, 0.4443, 0.6953, 0.4443, 0.6953, 0.4443, 0.6953, 0.4443, 0.6953, 0.4443, 0.6953, 0.4443, 0.6953, 0.4443, 0.2031, 0.9313, 0.2031, 0.9313, 0.2031, 0.9313, 0.2031, 0.9313, 0.6953, 0.4443, 0.6953, 0.4443, 0.6953, 0.4443, 0.6953, 0.4443, 0.2031, 0.9313, 0.2031, 0.9313, 0.2031, 0.9313, 0.2031, 0.9313, 0.6953, 0.4443, 0.6953, 0.4443, 0.6953, 0.4443, 0.6953, 0.4443, 0.6953, 0.4443, 0.6953, 0.4443, 0.6953, 0.4443, 0.6953, 0.4443, 0.6953, 0.4443, 0.6953, 0.4443, 0.6953, 0.4443, 0.6953, 0.4443, 0.6953, 0.4443, 0.6953, 0.4443, 0.6953, 0.4443, 0.2031, 0.9313, 0.2031, 0.9313, 0.2031, 0.9313, 0.2031, 0.9313, 0.2031, 0.9313, 0.2031, 0.9313, 0.2031, 0.9313, 0.2031, 0.9313, 0.2031, 0.9313, 0.2031, 0.9313, 0.2031, 0.9313, 0.2031, 0.9313, 0.6953, 0.4443, 0.6953, 0.4443, 0.6953, 0.4443, 0.6953, 0.4443, 0.6953, 0.4443, 0.6953, 0.4443, 0.6953, 0.4443, 0.6953, 0.4443, 0.6953, 0.4443, 0.6953, 0.4443, 0.6953, 0.4443, 0.6953, 0.4443, 0.6953, 0.4443, 0.6953, 0.4443, 0.6953, 0.4443, 0.6953, 0.4443, 0.6953, 0.4443, 0.6953, 0.4443, 0.6953, 0.4443, 0.6953, 0.4443, 0.6953, 0.4443, 0.6953, 0.4443, 0.6953, 0.4443, 0.6953, 0.4443, 0.6953, 0.4443, 0.6953, 0.4443, 0.6953, 0.4443, 0.6953, 0.4443, 0.6953, 0.4443, 0.6953, 0.4443, 0.6953, 0.4443, 0.6953, 0.4443, 0.6953, 0.4443, 0.6953, 0.4443, 0.6953, 0.4443, 0.6953, 0.4443, 0.6953, 0.4443, 0.6953, 0.4443, 0.6953, 0.4443, 0.6953, 0.4443, 0.6953, 0.4443, 0.6953, 0.4443, 0.6953, 0.4443, 0.6953, 0.4443, 0.6953, 0.4443, 0.6953, 0.4443, 0.6953, 0.4443, 0.6953, 0.4443, 0.6953, 0.4443, 0.6953, 0.4443, 0.6953, 0.4443, 0.6953, 0.4443, 0.6953, 0.4443, 0.6953, 0.4443, 0.6953, 0.4443, 0.6953, 0.4443, 0.6953, 0.4443, 0.6953, 0.4443, 0.6953, 0.4443, 0.6953, 0.4443, 0.6953, 0.4443, 0.6953, 0.4443, 0.6953, 0.4443, 0.6953, 0.4443, 0.6953, 0.4443, 0.6953, 0.4443, 0.6953, 0.4443, 0.6953, 0.4443, 0.2031, 0.9313, 0.2031, 0.9313, 0.2031, 0.9313, 0.2031, 0.9313, 0.6953, 0.4443, 0.6953, 0.4443, 0.6953, 0.4443, 0.6953, 0.4443, 0.6953, 0.4443, 0.6953, 0.4443, 0.6953, 0.4443, 0.6953, 0.4443, 0.6953, 0.4443, 0.6953, 0.4443, 0.6953, 0.4443, 0.6953, 0.4443, 0.6953, 0.4443, 0.6953, 0.4443, 0.6953, 0.4443, 0.6953, 0.4443, 0.6953, 0.4443, 0.6953, 0.4443, 0.6953, 0.4443, 0.6953, 0.4443, 0.6953, 0.4443, 0.6953, 0.4443, 0.6953, 0.4443, 0.6953, 0.4443, 0.6953, 0.4443, 0.6953, 0.4443, 0.6953, 0.4443, 0.6953, 0.4443, 0.6953, 0.4443, 0.6953, 0.4443, 0.6953, 0.4443, 0.6953, 0.4443, 0.6953, 0.4443, 0.6953, 0.4443, 0.6953, 0.4443, 0.6953, 0.4443, 0.6953, 0.4443, 0.6953, 0.4443, 0.6953, 0.4443, 0.6953, 0.4443, 0.6953, 0.4443, 0.6953, 0.4443, 0.6953, 0.4443, 0.6953, 0.4443, 0.6953, 0.4443, 0.6953, 0.4443, 0.6953, 0.4443, 0.6953, 0.4443, 0.6953, 0.4443, 0.6953, 0.4443, 0.6953, 0.4443, 0.6953, 0.4443, 0.6953, 0.4443, 0.6953, 0.4443, 0.6953, 0.4443, 0.6953, 0.4443, 0.6953, 0.4443, 0.6953, 0.4443, 0.6953, 0.4443, 0.6953, 0.4443, 0.6953, 0.4443, 0.6953, 0.4443, 0.6953, 0.4443, 0.6953, 0.4443, 0.6953, 0.4443, 0.6953, 0.4443, 0.6953, 0.4443, 0.6953, 0.4443, 0.6953, 0.4443, 0.6953, 0.4443, 0.6953, 0.4443, 0.6953, 0.4443, 0.6953, 0.4443, 0.6953, 0.4443, 0.6953, 0.4443, 0.6953, 0.4443, 0.6953, 0.4443, 0.6953, 0.4443, 0.6953, 0.4443, 0.6953, 0.4443, 0.6953, 0.4443, 0.6953, 0.4443, 0.6953, 0.4443, 0.6953, 0.4443, 0.6953, 0.4443, 0.6953, 0.4443, 0.6953, 0.4443, 0.6953, 0.4443, 0.6953, 0.4443, 0.6953, 0.4443, 0.6953, 0.4443, 0.6953, 0.4443, 0.6953, 0.4443, 0.6953, 0.4443, 0.6953, 0.4443, 0.6953, 0.4443, 0.6953, 0.4443, 0.6953, 0.4443, 0.6953, 0.4443, 0.6953, 0.4443, 0.6953, 0.4443, 0.6953, 0.4443, 0.6953, 0.4443, 0.6953, 0.4443, 0.6953, 0.4443, 0.6953, 0.4443, 0.6953, 0.4443, 0.6953, 0.4443, 0.6953, 0.4443, 0.6953, 0.4443, 0.6953, 0.4443, 0.6953, 0.4443, 0.6953, 0.4443, 0.6953, 0.4443, 0.6953, 0.4443, 0.6953, 0.4443, 0.6953, 0.4443, 0.6953, 0.4443, 0.6953, 0.4443, 0.6953, 0.4443, 0.6953, 0.4443, 0.6953, 0.4443, 0.6953, 0.4443, 0.6953, 0.4443, 0.6953, 0.4443, 0.6953, 0.4443, 0.6953, 0.4443, 0.6953, 0.4443, 0.6953, 0.4443, 0.6953, 0.4443, 0.6953, 0.4443, 0.6953, 0.4443, 0.6953, 0.4443, 0.6953, 0.4443, 0.6953, 0.4443, 0.6953, 0.4443, 0.6953, 0.4443, 0.6953, 0.4443, 0.6953, 0.4443, 0.6953, 0.4443, 0.6953, 0.4443, 0.5547, 0.5797, 0.5547, 0.5797, 0.5547, 0.5797, 0.5547, 0.5797, 0.6953, 0.4443, 0.6953, 0.4443, 0.6953, 0.4443, 0.6953, 0.4443, 0.6953, 0.4443, 0.6953, 0.4443, 0.6953, 0.4443, 0.5547, 0.5797, 0.5547, 0.5797, 0.5547, 0.5797, 0.5547, 0.5797, 0.5547, 0.5797, 0.5547, 0.5797, 0.5547, 0.5797, 0.5547, 0.5797, 0.5547, 0.5797, 0.5547, 0.5797, 0.5547, 0.5797, 0.5547, 0.5797, 0.5547, 0.5797, 0.5547, 0.5797, 0.5547, 0.5797, 0.5547, 0.5797, 0.5547, 0.5797, 0.5547, 0.5797, 0.5547, 0.5797, 0.5547, 0.5797, 0.5547, 0.5797, 0.5547, 0.5797, 0.5547, 0.5797, 0.5547, 0.5797, 0.5547, 0.5797, 0.5547, 0.5797, 0.5547, 0.5797, 0.5547, 0.5797, 0.5547, 0.5797, 0.5547, 0.5797, 0.5547, 0.5797, 0.5547, 0.5797, 0.5547, 0.5797, 0.5547, 0.5797, 0.5547, 0.5797, 0.5547, 0.5797, 0.5547, 0.5797, 0.5547, 0.5797, 0.5547, 0.5797, 0.5547, 0.5797, 0.5547, 0.5797, 0.5547, 0.5797, 0.5547, 0.5797, 0.5547, 0.5797, 0.5547, 0.5797, 0.5547, 0.5797, 0.5547, 0.5797, 0.5547, 0.5797, 0.5547, 0.5797, 0.5547, 0.5797, 0.5547, 0.5797, 0.5547, 0.5797, 0.5547, 0.5797, 0.5547, 0.5797, 0.5547, 0.5797, 0.5547, 0.5797, 0.5547, 0.5797, 0.5547, 0.5797, 0.5547, 0.5797, 0.5547, 0.5797, 0.5547, 0.5797, 0.5547, 0.5797, 0.5547, 0.5797, 0.5547, 0.5797, 0.5547, 0.5797, 0.5547, 0.5797, 0.5547, 0.5797, 0.5547, 0.5797, 0.5547, 0.5797, 0.5547, 0.5797, 0.5547, 0.5797, 0.5547, 0.5797, 0.5547, 0.5797, 0.5547, 0.5797, 0.5547, 0.5797, 0.5547, 0.5797, 0.5547, 0.5797, 0.5547, 0.5797, 0.5547, 0.5797, 0.5547, 0.5797, 0.5547, 0.5797, 0.5547, 0.5797, 0.5547, 0.5797, 0.5547, 0.5797, 0.5547, 0.5797, 0.5547, 0.5797, 0.5547, 0.5797, 0.5547, 0.5797, 0.5547, 0.5797, 0.5547, 0.5797, 0.5547, 0.5797, 0.5547, 0.5797, 0.5547, 0.5797, 0.5547, 0.5797, 0.5547, 0.5797, 0.5547, 0.5797, 0.5547, 0.5797, 0.5547, 0.5797, 0.5547, 0.5797, 0.5547, 0.5797, 0.6953, 0.4443, 0.6953, 0.4443, 0.6953, 0.4443, 0.6953, 0.4443, 0.5547, 0.5797, 0.5547, 0.5797, 0.5547, 0.5797, 0.5547, 0.5797, 0.5547, 0.5797, 0.5547, 0.5797, 0.5547, 0.5797, 0.5547, 0.5797, 0.5547, 0.5797, 0.5547, 0.5797, 0.5547, 0.5797, 0.5547, 0.5797, 0.5547, 0.5797, 0.5547, 0.5797, 0.5547, 0.5797, 0.5547, 0.5797, 0.5547, 0.5797, 0.5547, 0.5797, 0.5547, 0.5797, 0.5547, 0.5797, 0.5547, 0.5797, 0.5547, 0.5797, 0.5547, 0.5797, 0.5547, 0.5797, 0.5547, 0.5797, 0.5547, 0.5797, 0.5547, 0.5797, 0.5547, 0.5797, 0.5547, 0.5797, 0.5547, 0.5797, 0.5547, 0.5797, 0.5547, 0.5797, 0.5547, 0.5797, 0.5547, 0.5797, 0.5547, 0.5797, 0.5547, 0.5797, 0.5547, 0.5797, 0.5547, 0.5797, 0.5547, 0.5797, 0.5547, 0.5797, 0.5547, 0.5797, 0.5547, 0.5797, 0.5547, 0.5797, 0.5547, 0.5797, 0.5547, 0.5797, 0.5547, 0.5797, 0.5547, 0.5797, 0.5547, 0.5797, 0.5547, 0.5797, 0.5547, 0.5797, 0.5547, 0.5797, 0.5547, 0.5797, 0.5547, 0.5797, 0.5547, 0.5797, 0.5547, 0.5797, 0.5547, 0.5797, 0.5547, 0.5797, 0.5547, 0.5797, 0.5547, 0.5797, 0.5547, 0.5797, 0.5547, 0.5797, 0.5547, 0.5797, 0.5547, 0.5797, 0.5547, 0.5797, 0.5547, 0.5797, 0.5547, 0.5797, 0.5547, 0.5797, 0.5547, 0.5797, 0.5547, 0.5797, 0.5547, 0.5797, 0.5547, 0.5797, 0.5547, 0.5797, 0.5547, 0.5797, 0.5547, 0.5797, 0.5547, 0.5797, 0.5547, 0.5797, 0.5547, 0.5797, 0.5547, 0.5797, 0.5547, 0.5797, 0.5547, 0.5797, 0.5547, 0.5797, 0.5547, 0.5797, 0.5547, 0.5797, 0.5547, 0.5797, 0.5547, 0.5797, 0.5547, 0.5797, 0.5547, 0.5797, 0.5547, 0.5797, 0.5547, 0.5797, 0.5547, 0.5797, 0.5547, 0.5797, 0.5547, 0.5797, 0.5547, 0.5797, 0.5547, 0.5797, 0.5547, 0.5797, 0.5547, 0.5797, 0.5547, 0.5797, 0.5547, 0.5797, 0.5547, 0.5797, 0.5547, 0.5797, 0.5547, 0.5797, 0.5547, 0.5797, 0.5547, 0.5797, 0.5547, 0.5797, 0.5547, 0.5797, 0.5547, 0.5797, 0.5547, 0.5797, 0.5547, 0.5797, 0.5547, 0.5797, 0.5547, 0.5797, 0.5547, 0.5797, 0.5547, 0.5797, 0.5547, 0.5797, 0.5547, 0.5797, 0.5547, 0.5797, 0.5547, 0.5797, 0.5547, 0.5797, 0.5547, 0.5797, 0.5547, 0.5797, 0.5547, 0.5797, 0.5547, 0.5797, 0.5547, 0.5797, 0.5547, 0.5797, 0.5547, 0.5797, 0.5547, 0.5797, 0.5547, 0.5797, 0.5547, 0.5797, 0.5547, 0.5797, 0.5547, 0.5797, 0.5547, 0.5797, 0.5547, 0.5797, 0.5547, 0.5797, 0.5547, 0.5797, 0.5547, 0.5797, 0.5547, 0.5797, 0.5547, 0.5797, 0.5547, 0.5797, 0.5547, 0.5797, 0.5547, 0.5797, 0.5547, 0.5797, 0.5547, 0.5797, 0.5547, 0.5797, 0.5547, 0.5797, 0.5547, 0.5797, 0.5547, 0.5797, 0.5547, 0.5797, 0.5547, 0.5797, 0.5547, 0.5797, 0.5547, 0.5797, 0.5547, 0.5797, 0.5547, 0.5797, 0.5547, 0.5797, 0.5547, 0.5797, 0.5547, 0.5797, 0.5547, 0.5797, 0.5547, 0.5797, 0.5547, 0.5797, 0.5547, 0.5797, 0.5547, 0.5797, 0.5547, 0.5797, 0.5547, 0.5797, 0.5547, 0.5797, 0.5547, 0.5797, 0.5547, 0.5797, 0.5547, 0.5797, 0.5547, 0.5797, 0.5547, 0.5797, 0.5547, 0.5797, 0.5547, 0.5797, 0.5547, 0.5797, 0.5547, 0.5797, 0.5547, 0.5797, 0.5547, 0.5797, 0.5547, 0.5797, 0.5547, 0.5797, 0.5547, 0.5797, 0.5547, 0.5797, 0.5547, 0.5797, 0.5547, 0.5797, 0.5547, 0.5797, 0.5547, 0.5797, 0.5547, 0.5797, 0.5547, 0.5797, 0.5547, 0.5797, 0.6953, 0.4443, 0.6953, 0.4443, 0.6953, 0.4443, 0.6953, 0.4443, 0.2031, 0.9313, 0.2031, 0.9313, 0.2031, 0.9313, 0.2031, 0.9313, 0.6953, 0.4443, 0.6953, 0.4443, 0.6953, 0.4443, 0.6953, 0.4443, 0.6953, 0.4443, 0.6953, 0.4443, 0.6953, 0.4443, 0.6953, 0.4443, 0.6953, 0.4443, 0.6953, 0.4443, 0.6953, 0.4443, 0.6953, 0.4443, 0.6953, 0.4443, 0.6953, 0.4443, 0.6953, 0.4443, 0.6953, 0.4443, 0.6953, 0.4443, 0.6953, 0.4443, 0.6953, 0.4443, 0.6953, 0.4443, 0.6953, 0.4443, 0.6953, 0.4443, 0.6953, 0.4443, 0.6953, 0.4443, 0.6953, 0.4443, 0.6953, 0.4443, 0.6953, 0.4443, 0.6953, 0.4443, 0.6953, 0.4443, 0.6953, 0.4443, 0.6953, 0.4443, 0.6953, 0.4443, 0.6953, 0.4443, 0.6953, 0.4443, 0.6953, 0.4443, 0.6953, 0.4443, 0.6953, 0.4443, 0.6953, 0.4443, 0.6953, 0.4443, 0.6953, 0.4443, 0.6953, 0.4443, 0.6953, 0.4443, 0.6953, 0.4443, 0.6953, 0.4443, 0.6953, 0.4443, 0.6953, 0.4443, 0.6953, 0.4443, 0.6953, 0.4443, 0.6953, 0.4443, 0.6953, 0.4443, 0.6953, 0.4443, 0.6953, 0.4443, 0.6953, 0.4443, 0.6953, 0.4443, 0.6953, 0.4443, 0.6953, 0.4443, 0.6953, 0.4443, 0.6953, 0.4443, 0.6953, 0.4443, 0.6953, 0.4443, 0.6953, 0.4443, 0.6953, 0.4443, 0.6953, 0.4443, 0.6953, 0.4443, 0.6953, 0.4443, 0.6953, 0.4443, 0.6953, 0.4443, 0.6953, 0.4443, 0.6953, 0.4443, 0.6953, 0.4443, 0.6953, 0.4443, 0.6953, 0.4443, 0.6953, 0.4443, 0.6953, 0.4443, 0.6953, 0.4443, 0.6953, 0.4443, 0.6953, 0.4443, 0.6953, 0.4443, 0.6953, 0.4443, 0.6953, 0.4443, 0.6953, 0.4443, 0.6953, 0.4443, 0.6953, 0.4443, 0.6953, 0.4443, 0.6953, 0.4443, 0.6953, 0.4443, 0.6953, 0.4443, 0.6953, 0.4443, 0.6953, 0.4443, 0.6953, 0.4443, 0.6953, 0.4443, 0.6953, 0.4443, 0.6953, 0.4443, 0.6953, 0.4443, 0.6953, 0.4443, 0.6953, 0.4443, 0.6953, 0.4443, 0.6953, 0.4443, 0.6953, 0.4443, 0.6953, 0.4443, 0.6953, 0.4443, 0.6953, 0.4443, 0.6953, 0.4443, 0.6953, 0.4443, 0.6953, 0.4443, 0.6953, 0.4443, 0.6953, 0.4443, 0.6953, 0.4443, 0.6953, 0.4443, 0.6953, 0.4443, 0.6953, 0.4443, 0.6953, 0.4443, 0.6953, 0.4443, 0.6953, 0.4443, 0.6953, 0.4443, 0.6953, 0.4443, 0.6953, 0.4443, 0.6953, 0.4443, 0.6953, 0.4443, 0.6953, 0.4443, 0.6953, 0.4443, 0.6953, 0.4443, 0.6953, 0.4443, 0.6953, 0.4443, 0.6953, 0.4443, 0.6953, 0.4443, 0.6953, 0.4443, 0.6953, 0.4443, 0.6953, 0.4443, 0.6953, 0.4443, 0.6953, 0.4443, 0.6953, 0.4443, 0.6953, 0.4443, 0.6953, 0.4443, 0.6953, 0.4443, 0.6953, 0.4443, 0.6953, 0.4443, 0.6953, 0.4443, 0.6953, 0.4443, 0.6953, 0.4443, 0.6953, 0.4443, 0.6953, 0.4443, 0.6953, 0.4443, 0.6953, 0.4443, 0.6953, 0.4443, 0.6953, 0.4443, 0.6953, 0.4443, 0.6953, 0.4443, 0.6953, 0.4443, 0.6953, 0.4443, 0.6953, 0.4443, 0.6953, 0.4443, 0.6953, 0.4443, 0.6953, 0.4443, 0.6953, 0.4443, 0.6953, 0.4443, 0.6953, 0.4443, 0.6953, 0.4443, 0.6953, 0.4443, 0.6953, 0.4443, 0.6953, 0.4443, 0.6953, 0.4443, 0.6953, 0.4443, 0.6953, 0.4443, 0.6953, 0.4443, 0.6953, 0.4443, 0.6953, 0.4443, 0.6953, 0.4443, 0.6953, 0.4443, 0.6953, 0.4443, 0.6953, 0.4443, 0.6953, 0.4443, 0.6953, 0.4443, 0.6953, 0.4443, 0.6953, 0.4443, 0.6953, 0.4443, 0.6953, 0.4443, 0.6953, 0.4443, 0.6953, 0.4443, 0.6953, 0.4443, 0.6953, 0.4443, 0.6953, 0.4443, 0.6953, 0.4443, 0.6953, 0.4443, 0.6953, 0.4443, 0.6953, 0.4443, 0.6953, 0.4443, 0.6953, 0.4443, 0.6953, 0.4443, 0.6953, 0.4443, 0.6953, 0.4443, 0.6953, 0.4443, 0.6953, 0.4443, 0.6953, 0.4443, 0.6953, 0.4443, 0.6953, 0.4443, 0.6953, 0.4443, 0.6953, 0.4443, 0.6953, 0.4443, 0.6953, 0.4443, 0.6953, 0.4443, 0.6953, 0.4443, 0.6953, 0.4443, 0.6953, 0.4443, 0.6953, 0.4443, 0.6953, 0.4443, 0.6953, 0.4443, 0.6953, 0.4443, 0.6953, 0.4443, 0.6953, 0.4443, 0.6953, 0.4443, 0.6953, 0.4443, 0.6953, 0.4443, 0.6953, 0.4443, 0.6953, 0.4443, 0.6953, 0.4443, 0.6953, 0.4443, 0.6953, 0.4443, 0.6953, 0.4443, 0.6953, 0.4443, 0.6953, 0.4443, 0.6953, 0.4443, 0.6953, 0.4443, 0.6953, 0.4443, 0.6953, 0.4443, 0.6953, 0.4443, 0.6953, 0.4443, 0.6953, 0.4443, 0.6953, 0.4443, 0.6953, 0.4443, 0.6953, 0.4443, 0.6953, 0.4443, 0.6953, 0.4443, 0.6953, 0.4443, 0.6953, 0.4443, 0.6953, 0.4443, 0.6953, 0.4443, 0.6953, 0.4443, 0.6953, 0.4443, 0.6953, 0.4443, 0.6953, 0.4443, 0.6953, 0.4443, 0.6953, 0.4443, 0.6953, 0.4443, 0.6953, 0.4443, 0.6953, 0.4443, 0.6953, 0.4443, 0.6953, 0.4443, 0.6953, 0.4443, 0.6953, 0.4443, 0.6953, 0.4443, 0.6953, 0.4443, 0.6953, 0.4443, 0.6953, 0.4443, 0.6953, 0.4443, 0.6953, 0.4443, 0.6953, 0.4443, 0.6953, 0.4443, 0.6953, 0.4443, 0.6953, 0.4443, 0.6953, 0.4443, 0.6953, 0.4443, 0.6953, 0.4443, 0.6953, 0.4443, 0.6953, 0.4443, 0.6953, 0.4443, 0.6953, 0.4443, 0.6953, 0.4443, 0.6953, 0.4443, 0.6953, 0.4443, 0.6953, 0.4443, 0.6953, 0.4443, 0.6953, 0.4443, 0.6953, 0.4443, 0.6953, 0.4443, 0.6953, 0.4443, 0.6953, 0.4443, 0.6953, 0.4443, 0.6953, 0.4443, 0.6953, 0.4443, 0.6953, 0.4443, 0.6953, 0.4443, 0.6953, 0.4443, 0.6953, 0.4443, 0.6953, 0.4443, 0.6953, 0.4443, 0.6953, 0.4443, 0.6953, 0.4443, 0.6953, 0.4443, 0.6953, 0.4443, 0.6953, 0.4443, 0.6953, 0.4443, 0.6953, 0.4443, 0.6953, 0.4443, 0.6953, 0.4443, 0.6953, 0.4443, 0.6953, 0.4443, 0.6953, 0.4443, 0.6953, 0.4443, 0.6953, 0.4443, 0.6953, 0.4443, 0.6953, 0.4443, 0.6953, 0.4443, 0.6953, 0.4443, 0.6953, 0.4443, 0.6953, 0.4443, 0.6953, 0.4443, 0.6953, 0.4443, 0.6953, 0.4443, 0.6953, 0.4443, 0.6953, 0.4443, 0.6953, 0.4443, 0.6953, 0.4443, 0.6953, 0.4443, 0.6953, 0.4443, 0.6953, 0.4443, 0.6953, 0.4443, 0.6953, 0.4443, 0.6953, 0.4443, 0.6953, 0.4443, 0.6953, 0.4443, 0.6953, 0.4443, 0.6953, 0.4443, 0.6953, 0.4443, 0.6953, 0.4443, 0.6953, 0.4443, 0.6953, 0.4443, 0.6953, 0.4443, 0.6953, 0.4443, 0.6953, 0.4443, 0.6953, 0.4443, 0.6953, 0.4443, 0.6953, 0.4443, 0.6953, 0.4443, 0.6953, 0.4443, 0.6953, 0.4443, 0.6953, 0.4443, 0.6953, 0.4443, 0.6953, 0.4443, 0.6953, 0.4443, 0.6953, 0.4443, 0.6953, 0.4443, 0.6953, 0.4443, 0.6953, 0.4443, 0.6953, 0.4443, 0.6953, 0.4443, 0.6953, 0.4443, 0.2031, 0.9313, 0.2031, 0.9313, 0.2031, 0.9313, 0.2031, 0.9313, 0.6953, 0.4443, 0.6953, 0.4443, 0.6953, 0.4443, 0.6953, 0.4443, 0.6953, 0.4443, 0.6953, 0.4443, 0.6953, 0.4443, 0.6953, 0.4443, 0.6953, 0.4443, 0.6953, 0.4443, 0.6953, 0.4443, 0.6953, 0.4443, 0.2031, 0.9313, 0.2031, 0.9313, 0.2031, 0.9313, 0.2031, 0.9313, 0.6953, 0.4443, 0.6953, 0.4443, 0.6953, 0.4443, 0.6953, 0.4443, 0.6953, 0.4443, 0.6953, 0.4443, 0.6953, 0.4443, 0.6953, 0.4443, 0.6953, 0.4443, 0.6953, 0.4443, 0.6953, 0.4443, 0.6953, 0.4443, 0.2031, 0.9313, 0.2031, 0.9313, 0.2031, 0.9313, 0.2031, 0.9313, 0.6953, 0.4443, 0.6953, 0.4443, 0.6953, 0.4443, 0.6953, 0.4443, 0.2031, 0.9313, 0.2031, 0.9313, 0.2031, 0.9313, 0.2031, 0.9313, 0.2031, 0.9313, 0.2031, 0.9313, 0.2031, 0.9313, 0.2031, 0.9313, 0.6953, 0.4443, 0.6953, 0.4443, 0.6953, 0.4443, 0.6953, 0.4443, 0.6953, 0.4443, 0.6953, 0.4443, 0.6953, 0.4443, 0.6953, 0.4443, 0.2031, 0.9313, 0.2031, 0.9313, 0.2031, 0.9313, 0.2031, 0.9313, 0.6953, 0.4443, 0.6953, 0.4443, 0.6953, 0.4443, 0.6953, 0.4443, 0.6953, 0.4443, 0.6953, 0.4443, 0.6953, 0.4443, 0.6953, 0.4443, 0.2031, 0.9313, 0.2031, 0.9313, 0.2031, 0.9313, 0.2031, 0.9313, 0.6953, 0.4443, 0.6953, 0.4443, 0.6953, 0.4443, 0.6953, 0.4443, 0.2031, 0.9313, 0.2031, 0.9313, 0.2031, 0.9313, 0.2031, 0.9313, 0.6953, 0.4443, 0.6953, 0.4443, 0.6953, 0.4443, 0.6953, 0.4443, 0.6953, 0.4443, 0.6953, 0.4443, 0.6953, 0.4443, 0.6953, 0.4443, 0.6953, 0.4443, 0.6953, 0.4443, 0.6953, 0.4443, 0.6953, 0.4443, 0.6953, 0.4443, 0.6953, 0.4443, 0.6953, 0.4443, 0.2031, 0.9313, 0.2031, 0.9313, 0.2031, 0.9313, 0.2031, 0.9313, 0.2031, 0.9313, 0.2031, 0.9313, 0.2031, 0.9313, 0.2031, 0.9313, 0.2031, 0.9313, 0.2031, 0.9313, 0.2031, 0.9313, 0.2031, 0.9313, 0.6953, 0.4443, 0.6953, 0.4443, 0.6953, 0.4443, 0.6953, 0.4443, 0.6953, 0.4443, 0.6953, 0.4443, 0.6953, 0.4443, 0.6953, 0.4443, 0.6953, 0.4443, 0.6953, 0.4443, 0.6953, 0.4443, 0.6953, 0.4443, 0.6953, 0.4443, 0.6953, 0.4443, 0.6953, 0.4443, 0.6953, 0.4443, 0.6953, 0.4443, 0.6953, 0.4443, 0.6953, 0.4443, 0.6953, 0.4443, 0.6953, 0.4443, 0.6953, 0.4443, 0.6953, 0.4443, 0.6953, 0.4443, 0.6953, 0.4443, 0.6953, 0.4443, 0.6953, 0.4443, 0.6953, 0.4443, 0.6953, 0.4443, 0.6953, 0.4443, 0.6953, 0.4443, 0.6953, 0.4443, 0.6953, 0.4443, 0.6953, 0.4443, 0.6953, 0.4443, 0.6953, 0.4443, 0.6953, 0.4443, 0.6953, 0.4443, 0.6953, 0.4443, 0.6953, 0.4443, 0.6953, 0.4443, 0.6953, 0.4443, 0.6953, 0.4443, 0.6953, 0.4443, 0.6953, 0.4443, 0.6953, 0.4443, 0.6953, 0.4443, 0.6953, 0.4443, 0.6953, 0.4443, 0.6953, 0.4443, 0.6953, 0.4443, 0.6953, 0.4443, 0.6953, 0.4443, 0.6953, 0.4443, 0.6953, 0.4443, 0.6953, 0.4443, 0.6953, 0.4443, 0.6953, 0.4443, 0.6953, 0.4443, 0.6953, 0.4443, 0.6953, 0.4443, 0.6953, 0.4443, 0.6953, 0.4443, 0.6953, 0.4443, 0.6953, 0.4443, 0.6953, 0.4443, 0.6953, 0.4443, 0.6953, 0.4443, 0.6953, 0.4443, 0.6953, 0.4443, 0.6953, 0.4443, 0.6953, 0.4443, 0.2031, 0.9313, 0.2031, 0.9313, 0.2031, 0.9313, 0.2031, 0.9313, 0.6953, 0.4443, 0.6953, 0.4443, 0.6953, 0.4443, 0.6953, 0.4443, 0.6953, 0.4443, 0.6953, 0.4443, 0.6953, 0.4443, 0.6953, 0.4443, 0.6953, 0.4443, 0.6953, 0.4443, 0.6953, 0.4443, 0.6953, 0.4443, 0.6953, 0.4443, 0.6953, 0.4443, 0.6953, 0.4443, 0.6953, 0.4443, 0.6953, 0.4443, 0.6953, 0.4443, 0.6953, 0.4443, 0.6953, 0.4443, 0.6953, 0.4443, 0.6953, 0.4443, 0.6953, 0.4443, 0.6953, 0.4443, 0.6953, 0.4443, 0.6953, 0.4443, 0.6953, 0.4443, 0.6953, 0.4443, 0.6953, 0.4443, 0.6953, 0.4443, 0.6953, 0.4443, 0.6953, 0.4443, 0.6953, 0.4443, 0.6953, 0.4443, 0.6953, 0.4443, 0.6953, 0.4443, 0.6953, 0.4443, 0.6953, 0.4443, 0.6953, 0.4443, 0.6953, 0.4443, 0.6953, 0.4443, 0.6953, 0.4443, 0.6953, 0.4443, 0.6953, 0.4443, 0.6953, 0.4443, 0.6953, 0.4443, 0.6953, 0.4443, 0.6953, 0.4443, 0.6953, 0.4443, 0.6953, 0.4443, 0.6953, 0.4443, 0.6953, 0.4443, 0.6953, 0.4443, 0.6953, 0.4443, 0.6953, 0.4443, 0.6953, 0.4443, 0.6953, 0.4443, 0.6953, 0.4443, 0.6953, 0.4443, 0.6953, 0.4443, 0.6953, 0.4443, 0.6953, 0.4443, 0.6953, 0.4443, 0.6953, 0.4443, 0.6953, 0.4443, 0.6953, 0.4443, 0.6953, 0.4443, 0.6953, 0.4443, 0.6953, 0.4443, 0.6953, 0.4443, 0.6953, 0.4443, 0.6953, 0.4443, 0.6953, 0.4443, 0.6953, 0.4443, 0.6953, 0.4443, 0.6953, 0.4443, 0.6953, 0.4443, 0.6953, 0.4443, 0.6953, 0.4443, 0.6953, 0.4443, 0.6953, 0.4443, 0.6953, 0.4443, 0.6953, 0.4443, 0.6953, 0.4443, 0.6953, 0.4443, 0.6953, 0.4443, 0.6953, 0.4443, 0.6953, 0.4443, 0.6953, 0.4443, 0.6953, 0.4443, 0.6953, 0.4443, 0.6953, 0.4443, 0.6953, 0.4443, 0.6953, 0.4443, 0.6953, 0.4443, 0.6953, 0.4443, 0.6953, 0.4443, 0.6953, 0.4443, 0.6953, 0.4443, 0.6953, 0.4443, 0.6953, 0.4443, 0.6953, 0.4443, 0.6953, 0.4443, 0.6953, 0.4443, 0.6953, 0.4443, 0.6953, 0.4443, 0.6953, 0.4443, 0.6953, 0.4443, 0.6953, 0.4443, 0.6953, 0.4443, 0.6953, 0.4443, 0.6953, 0.4443, 0.6953, 0.4443, 0.6953, 0.4443, 0.6953, 0.4443, 0.6953, 0.4443, 0.6953, 0.4443, 0.6953, 0.4443, 0.6953, 0.4443, 0.6953, 0.4443, 0.6953, 0.4443, 0.6953, 0.4443, 0.6953, 0.4443, 0.6953, 0.4443, 0.6953, 0.4443, 0.6953, 0.4443, 0.6953, 0.4443, 0.6953, 0.4443, 0.6953, 0.4443, 0.6953, 0.4443, 0.6953, 0.4443, 0.6953, 0.4443, 0.6953, 0.4443, 0.6953, 0.4443, 0.6953, 0.4443, 0.6953, 0.4443, 0.6953, 0.4443, 0.6953, 0.4443, 0.6953, 0.4443, 0.6953, 0.4443, 0.6953, 0.4443, 0.6953, 0.4443, 0.6953, 0.4443, 0.6953, 0.4443, 0.6953, 0.4443, 0.6953, 0.4443, 0.6953, 0.4443, 0.6953, 0.4443, 0.6953, 0.4443, 0.5547, 0.5797, 0.5547, 0.5797, 0.5547, 0.5797, 0.5547, 0.5797, 0.6953, 0.4443, 0.6953, 0.4443, 0.6953, 0.4443, 0.6953, 0.4443, 0.6953, 0.4443, 0.6953, 0.4443, 0.6953, 0.4443, 0.5547, 0.5797, 0.5547, 0.5797, 0.5547, 0.5797, 0.5547, 0.5797, 0.5547, 0.5797, 0.5547, 0.5797, 0.5547, 0.5797, 0.5547, 0.5797, 0.5547, 0.5797, 0.5547, 0.5797, 0.5547, 0.5797, 0.5547, 0.5797, 0.5547, 0.5797, 0.5547, 0.5797, 0.5547, 0.5797, 0.5547, 0.5797, 0.5547, 0.5797, 0.5547, 0.5797, 0.5547, 0.5797, 0.5547, 0.5797, 0.5547, 0.5797, 0.5547, 0.5797, 0.5547, 0.5797, 0.5547, 0.5797, 0.5547, 0.5797, 0.5547, 0.5797, 0.5547, 0.5797, 0.5547, 0.5797, 0.5547, 0.5797, 0.5547, 0.5797, 0.5547, 0.5797, 0.5547, 0.5797, 0.5547, 0.5797, 0.5547, 0.5797, 0.5547, 0.5797, 0.5547, 0.5797, 0.5547, 0.5797, 0.5547, 0.5797, 0.5547, 0.5797, 0.5547, 0.5797, 0.5547, 0.5797, 0.5547, 0.5797, 0.5547, 0.5797, 0.5547, 0.5797, 0.5547, 0.5797, 0.5547, 0.5797, 0.5547, 0.5797, 0.5547, 0.5797, 0.5547, 0.5797, 0.5547, 0.5797, 0.5547, 0.5797, 0.5547, 0.5797, 0.5547, 0.5797, 0.5547, 0.5797, 0.5547, 0.5797, 0.5547, 0.5797, 0.5547, 0.5797, 0.5547, 0.5797, 0.5547, 0.5797, 0.5547, 0.5797, 0.5547, 0.5797, 0.5547, 0.5797, 0.5547, 0.5797, 0.5547, 0.5797, 0.5547, 0.5797, 0.5547, 0.5797, 0.5547, 0.5797, 0.5547, 0.5797, 0.5547, 0.5797, 0.5547, 0.5797, 0.5547, 0.5797, 0.5547, 0.5797, 0.5547, 0.5797, 0.5547, 0.5797, 0.5547, 0.5797, 0.5547, 0.5797, 0.5547, 0.5797, 0.5547, 0.5797, 0.5547, 0.5797, 0.5547, 0.5797, 0.5547, 0.5797, 0.5547, 0.5797, 0.5547, 0.5797, 0.5547, 0.5797, 0.5547, 0.5797, 0.5547, 0.5797, 0.5547, 0.5797, 0.5547, 0.5797, 0.5547, 0.5797, 0.5547, 0.5797, 0.5547, 0.5797, 0.5547, 0.5797, 0.5547, 0.5797, 0.5547, 0.5797, 0.5547, 0.5797, 0.5547, 0.5797, 0.5547, 0.5797, 0.5547, 0.5797, 0.5547, 0.5797, 0.5547, 0.5797, 0.6953, 0.4443, 0.6953, 0.4443, 0.6953, 0.4443, 0.6953, 0.4443, 0.5547, 0.5797, 0.5547, 0.5797, 0.5547, 0.5797, 0.5547, 0.5797, 0.5547, 0.5797, 0.5547, 0.5797, 0.5547, 0.5797, 0.5547, 0.5797, 0.5547, 0.5797, 0.5547, 0.5797, 0.5547, 0.5797, 0.5547, 0.5797, 0.5547, 0.5797, 0.5547, 0.5797, 0.5547, 0.5797, 0.5547, 0.5797, 0.5547, 0.5797, 0.5547, 0.5797, 0.5547, 0.5797, 0.5547, 0.5797, 0.5547, 0.5797, 0.5547, 0.5797, 0.5547, 0.5797, 0.5547, 0.5797, 0.5547, 0.5797, 0.5547, 0.5797, 0.5547, 0.5797, 0.5547, 0.5797, 0.5547, 0.5797, 0.5547, 0.5797, 0.5547, 0.5797, 0.5547, 0.5797, 0.5547, 0.5797, 0.5547, 0.5797, 0.5547, 0.5797, 0.5547, 0.5797, 0.5547, 0.5797, 0.5547, 0.5797, 0.5547, 0.5797, 0.5547, 0.5797, 0.5547, 0.5797, 0.5547, 0.5797, 0.5547, 0.5797, 0.5547, 0.5797, 0.5547, 0.5797, 0.5547, 0.5797, 0.5547, 0.5797, 0.5547, 0.5797, 0.5547, 0.5797, 0.5547, 0.5797, 0.5547, 0.5797, 0.5547, 0.5797, 0.5547, 0.5797, 0.5547, 0.5797, 0.5547, 0.5797, 0.5547, 0.5797, 0.5547, 0.5797, 0.5547, 0.5797, 0.5547, 0.5797, 0.5547, 0.5797, 0.5547, 0.5797, 0.5547, 0.5797, 0.5547, 0.5797, 0.5547, 0.5797, 0.5547, 0.5797, 0.5547, 0.5797, 0.5547, 0.5797, 0.5547, 0.5797, 0.5547, 0.5797, 0.5547, 0.5797, 0.5547, 0.5797, 0.5547, 0.5797, 0.5547, 0.5797, 0.5547, 0.5797, 0.5547, 0.5797, 0.5547, 0.5797, 0.5547, 0.5797, 0.5547, 0.5797, 0.5547, 0.5797, 0.5547, 0.5797, 0.5547, 0.5797, 0.5547, 0.5797, 0.5547, 0.5797, 0.5547, 0.5797, 0.5547, 0.5797, 0.5547, 0.5797, 0.5547, 0.5797, 0.5547, 0.5797, 0.5547, 0.5797, 0.5547, 0.5797, 0.5547, 0.5797, 0.5547, 0.5797, 0.5547, 0.5797, 0.5547, 0.5797, 0.5547, 0.5797, 0.5547, 0.5797, 0.5547, 0.5797, 0.5547, 0.5797, 0.5547, 0.5797, 0.5547, 0.5797, 0.5547, 0.5797, 0.5547, 0.5797, 0.5547, 0.5797, 0.5547, 0.5797, 0.5547, 0.5797, 0.5547, 0.5797, 0.5547, 0.5797, 0.5547, 0.5797, 0.5547, 0.5797, 0.5547, 0.5797, 0.5547, 0.5797, 0.5547, 0.5797, 0.5547, 0.5797, 0.5547, 0.5797, 0.5547, 0.5797, 0.5547, 0.5797, 0.5547, 0.5797, 0.5547, 0.5797, 0.5547, 0.5797, 0.5547, 0.5797, 0.5547, 0.5797, 0.5547, 0.5797, 0.5547, 0.5797, 0.5547, 0.5797, 0.5547, 0.5797, 0.5547, 0.5797, 0.5547, 0.5797, 0.5547, 0.5797, 0.5547, 0.5797, 0.5547, 0.5797, 0.5547, 0.5797, 0.5547, 0.5797, 0.6953, 0.4443, 0.6953, 0.4443, 0.6953, 0.4443, 0.6953, 0.4443, 0.6953, 0.4443, 0.6953, 0.4443, 0.6953, 0.4443, 0.6953, 0.4443, 0.5547, 0.5797, 0.5547, 0.5797, 0.5547, 0.5797, 0.5547, 0.5797, 0.5547, 0.5797, 0.5547, 0.5797, 0.5547, 0.5797, 0.5547, 0.5797, 0.5547, 0.5797, 0.5547, 0.5797, 0.5547, 0.5797, 0.5547, 0.5797, 0.5547, 0.5797, 0.5547, 0.5797, 0.5547, 0.5797, 0.5547, 0.5797, 0.5547, 0.5797, 0.5547, 0.5797, 0.5547, 0.5797, 0.5547, 0.5797, 0.5547, 0.5797, 0.5547, 0.5797, 0.5547, 0.5797, 0.5547, 0.5797, 0.5547, 0.5797, 0.5547, 0.5797, 0.5547, 0.5797, 0.5547, 0.5797, 0.5547, 0.5797, 0.5547, 0.5797, 0.5547, 0.5797, 0.5547, 0.5797, 0.5547, 0.5797, 0.5547, 0.5797, 0.5547, 0.5797, 0.5547, 0.5797, 0.5547, 0.5797, 0.5547, 0.5797, 0.5547, 0.5797, 0.5547, 0.5797, 0.5547, 0.5797, 0.5547, 0.5797, 0.5547, 0.5797, 0.5547, 0.5797, 0.6953, 0.4443, 0.6953, 0.4443, 0.6953, 0.4443, 0.6953, 0.4443, 0.6953, 0.4443, 0.6953, 0.4443, 0.6953, 0.4443, 0.6953, 0.4443, 0.2031, 0.9313, 0.2031, 0.9313, 0.2031, 0.9313, 0.2031, 0.9313, 0.6953, 0.4443, 0.6953, 0.4443, 0.6953, 0.4443, 0.6953, 0.4443, 0.6953, 0.4443, 0.6953, 0.4443, 0.6953, 0.4443, 0.6953, 0.4443, 0.6953, 0.4443, 0.6953, 0.4443, 0.6953, 0.4443, 0.6953, 0.4443, 0.6953, 0.4443, 0.6953, 0.4443, 0.6953, 0.4443, 0.6953, 0.4443, 0.6953, 0.4443, 0.6953, 0.4443, 0.6953, 0.4443, 0.6953, 0.4443, 0.6953, 0.4443, 0.6953, 0.4443, 0.6953, 0.4443, 0.6953, 0.4443, 0.6953, 0.4443, 0.6953, 0.4443, 0.6953, 0.4443, 0.6953, 0.4443, 0.6953, 0.4443, 0.6953, 0.4443, 0.6953, 0.4443, 0.6953, 0.4443, 0.6953, 0.4443, 0.6953, 0.4443, 0.6953, 0.4443, 0.6953, 0.4443, 0.6953, 0.4443, 0.6953, 0.4443, 0.6953, 0.4443, 0.6953, 0.4443, 0.6953, 0.4443, 0.6953, 0.4443, 0.6953, 0.4443, 0.6953, 0.4443, 0.6953, 0.4443, 0.6953, 0.4443, 0.6953, 0.4443, 0.6953, 0.4443, 0.6953, 0.4443, 0.6953, 0.4443, 0.6953, 0.4443, 0.6953, 0.4443, 0.6953, 0.4443, 0.6953, 0.4443, 0.6953, 0.4443, 0.6953, 0.4443, 0.6953, 0.4443, 0.6953, 0.4443, 0.6953, 0.4443, 0.6953, 0.4443, 0.6953, 0.4443, 0.6953, 0.4443, 0.6953, 0.4443, 0.6953, 0.4443, 0.6953, 0.4443, 0.6953, 0.4443, 0.6953, 0.4443, 0.6953, 0.4443, 0.6953, 0.4443, 0.6953, 0.4443, 0.6953, 0.4443, 0.6953, 0.4443, 0.6953, 0.4443, 0.6953, 0.4443, 0.6953, 0.4443, 0.6953, 0.4443, 0.6953, 0.4443, 0.6953, 0.4443, 0.6953, 0.4443, 0.6953, 0.4443, 0.6953, 0.4443, 0.6953, 0.4443, 0.6953, 0.4443, 0.6953, 0.4443, 0.6953, 0.4443, 0.6953, 0.4443, 0.6953, 0.4443, 0.6953, 0.4443, 0.6953, 0.4443, 0.6953, 0.4443, 0.6953, 0.4443, 0.6953, 0.4443, 0.6953, 0.4443, 0.6953, 0.4443, 0.6953, 0.4443, 0.6953, 0.4443, 0.6953, 0.4443, 0.6953, 0.4443, 0.6953, 0.4443, 0.6953, 0.4443, 0.6953, 0.4443, 0.6953, 0.4443, 0.6953, 0.4443, 0.6953, 0.4443, 0.6953, 0.4443, 0.6953, 0.4443, 0.6953, 0.4443, 0.6953, 0.4443, 0.6953, 0.4443, 0.6953, 0.4443, 0.6953, 0.4443, 0.6953, 0.4443, 0.6953, 0.4443, 0.6953, 0.4443, 0.6953, 0.4443, 0.6953, 0.4443, 0.6953, 0.4443, 0.6953, 0.4443, 0.6953, 0.4443, 0.6953, 0.4443, 0.6953, 0.4443, 0.6953, 0.4443, 0.6953, 0.4443, 0.6953, 0.4443, 0.6953, 0.4443, 0.6953, 0.4443, 0.6953, 0.4443, 0.6953, 0.4443, 0.6953, 0.4443, 0.6953, 0.4443, 0.6953, 0.4443, 0.6953, 0.4443, 0.6953, 0.4443, 0.6953, 0.4443, 0.6953, 0.4443, 0.6953, 0.4443, 0.6953, 0.4443, 0.6953, 0.4443, 0.6953, 0.4443, 0.6953, 0.4443, 0.6953, 0.4443, 0.6953, 0.4443, 0.6953, 0.4443, 0.6953, 0.4443, 0.6953, 0.4443, 0.6953, 0.4443, 0.6953, 0.4443, 0.6953, 0.4443, 0.6953, 0.4443, 0.6953, 0.4443, 0.6953, 0.4443, 0.6953, 0.4443, 0.6953, 0.4443, 0.6953, 0.4443, 0.6953, 0.4443, 0.6953, 0.4443, 0.6953, 0.4443, 0.6953, 0.4443, 0.6953, 0.4443, 0.6953, 0.4443, 0.6953, 0.4443, 0.6953, 0.4443, 0.6953, 0.4443, 0.6953, 0.4443, 0.6953, 0.4443, 0.6953, 0.4443, 0.6953, 0.4443, 0.6953, 0.4443, 0.6953, 0.4443, 0.6953, 0.4443, 0.6953, 0.4443, 0.6953, 0.4443, 0.6953, 0.4443, 0.6953, 0.4443, 0.6953, 0.4443, 0.6953, 0.4443, 0.6953, 0.4443, 0.6953, 0.4443, 0.6953, 0.4443, 0.6953, 0.4443, 0.6953, 0.4443, 0.6953, 0.4443, 0.6953, 0.4443, 0.6953, 0.4443, 0.6953, 0.4443, 0.6953, 0.4443, 0.6953, 0.4443, 0.6953, 0.4443, 0.6953, 0.4443, 0.6953, 0.4443, 0.6953, 0.4443, 0.6953, 0.4443, 0.6953, 0.4443, 0.6953, 0.4443, 0.6953, 0.4443, 0.6953, 0.4443, 0.6953, 0.4443, 0.6953, 0.4443, 0.6953, 0.4443, 0.6953, 0.4443, 0.6953, 0.4443, 0.6953, 0.4443, 0.6953, 0.4443, 0.6953, 0.4443, 0.6953, 0.4443, 0.6953, 0.4443, 0.6953, 0.4443, 0.6953, 0.4443, 0.6953, 0.4443, 0.6953, 0.4443, 0.6953, 0.4443, 0.6953, 0.4443, 0.6953, 0.4443, 0.6953, 0.4443, 0.6953, 0.4443, 0.6953, 0.4443, 0.6953, 0.4443, 0.6953, 0.4443, 0.6953, 0.4443, 0.6953, 0.4443, 0.6953, 0.4443, 0.6953, 0.4443, 0.6953, 0.4443, 0.6953, 0.4443, 0.6953, 0.4443, 0.6953, 0.4443, 0.6953, 0.4443, 0.6953, 0.4443, 0.6953, 0.4443, 0.6953, 0.4443, 0.6953, 0.4443, 0.6953, 0.4443, 0.6953, 0.4443, 0.6953, 0.4443, 0.6953, 0.4443, 0.6953, 0.4443])
me_plane.materials.append(mat_material)
me_plane.use_remesh_fix_poles = True
me_plane.use_remesh_preserve_attributes = False
me_plane.use_mirror_x = True
me_plane.update()
arm_metarig = bpy.data.armatures.new('metarig')  # bones are not reproduced

# ---- objects
ob_stag = bpy.data.objects.new('Stag', me_plane)
ob_metarig = bpy.data.objects.new('metarig', arm_metarig)

# ---- transforms, parenting, visibility, modifiers, constraints
ob_stag.location = (2.747e-08, -0.5522, 1.362)
ob_stag.rotation_euler = (1.571, -0.0, 1.571)
ob_stag.scale = (0.3031, 0.3031, 0.3031)
ob_stag.lineart.crease_threshold = 0.0
ob_stag.use_mesh_mirror_x = True
_vg = ob_stag.vertex_groups.new(name='DEF-skull.L')
_vg = ob_stag.vertex_groups.new(name='DEF-skull.R')
_vg = ob_stag.vertex_groups.new(name='DEF-spine.013')
_vg = ob_stag.vertex_groups.new(name='DEF-ear.L')
_vg = ob_stag.vertex_groups.new(name='DEF-ear.L.001')
_vg = ob_stag.vertex_groups.new(name='DEF-ear.R')
_vg = ob_stag.vertex_groups.new(name='DEF-ear.R.001')
_vg = ob_stag.vertex_groups.new(name='DEF-jaw')
_vg = ob_stag.vertex_groups.new(name='DEF-jaw.001')
_vg = ob_stag.vertex_groups.new(name='DEF-shoulder.L')
_vg = ob_stag.vertex_groups.new(name='DEF-upper_arm.L')
_vg = ob_stag.vertex_groups.new(name='DEF-upper_arm.L.001')
_vg = ob_stag.vertex_groups.new(name='DEF-forearm.L')
_vg = ob_stag.vertex_groups.new(name='DEF-forearm.L.001')
_vg = ob_stag.vertex_groups.new(name='DEF-hand.L')
_vg = ob_stag.vertex_groups.new(name='DEF-hand.L.001')
_vg = ob_stag.vertex_groups.new(name='DEF-f_toe.L')
_vg = ob_stag.vertex_groups.new(name='DEF-breast.L')
_vg = ob_stag.vertex_groups.new(name='DEF-shoulder.R')
_vg = ob_stag.vertex_groups.new(name='DEF-upper_arm.R')
_vg = ob_stag.vertex_groups.new(name='DEF-upper_arm.R.001')
_vg = ob_stag.vertex_groups.new(name='DEF-forearm.R')
_vg = ob_stag.vertex_groups.new(name='DEF-forearm.R.001')
_vg = ob_stag.vertex_groups.new(name='DEF-hand.R')
_vg = ob_stag.vertex_groups.new(name='DEF-hand.R.001')
_vg = ob_stag.vertex_groups.new(name='DEF-f_toe.R')
_vg = ob_stag.vertex_groups.new(name='DEF-breast.R')
_vg = ob_stag.vertex_groups.new(name='DEF-chest')
_vg = ob_stag.vertex_groups.new(name='DEF-belly')
_vg = ob_stag.vertex_groups.new(name='DEF-pelvis.L')
_vg = ob_stag.vertex_groups.new(name='DEF-pelvis.R')
_vg = ob_stag.vertex_groups.new(name='DEF-pelvis')
_vg = ob_stag.vertex_groups.new(name='DEF-thigh.L')
_vg = ob_stag.vertex_groups.new(name='DEF-thigh.L.001')
_vg = ob_stag.vertex_groups.new(name='DEF-shin.L')
_vg = ob_stag.vertex_groups.new(name='DEF-shin.L.001')
_vg = ob_stag.vertex_groups.new(name='DEF-foot.L')
_vg = ob_stag.vertex_groups.new(name='DEF-foot.L.001')
_vg = ob_stag.vertex_groups.new(name='DEF-r_toe.L')
_vg = ob_stag.vertex_groups.new(name='DEF-thigh.R')
_vg = ob_stag.vertex_groups.new(name='DEF-thigh.R.001')
_vg = ob_stag.vertex_groups.new(name='DEF-shin.R')
_vg = ob_stag.vertex_groups.new(name='DEF-shin.R.001')
_vg = ob_stag.vertex_groups.new(name='DEF-foot.R')
_vg = ob_stag.vertex_groups.new(name='DEF-foot.R.001')
_vg = ob_stag.vertex_groups.new(name='DEF-r_toe.R')
_m = ob_stag.modifiers.new('Decimate', 'DECIMATE')
ob_metarig.location = (0.0, 0.0, 0.0)
ob_metarig.lineart.crease_threshold = 0.0

# ---- collection membership
col_collection.objects.link(ob_stag)
col_collection.objects.link(ob_metarig)

# ---- scene / render settings (as saved in the file)
scene.frame_start = 1; scene.frame_end = 250; scene.frame_set(1)
scene.render.engine = 'BLENDER_EEVEE_NEXT'
scene.cycles.use_denoising = False
scene.cycles.samples = 128
scene.cycles.sampling_pattern = 'TABULATED_SOBOL'
scene.cycles.use_adaptive_sampling = False
scene.cycles.use_light_tree = False
scene.view_settings.view_transform = 'Filmic'
bpy.context.view_layer.update()

# ---- added for rendering (the .blend has no active camera and no usable light): camera, sun
cam_auto = bpy.data.cameras.new('AutoCamera')
cam_auto.lens = 50.0
cam_auto.sensor_width = 36.0
cam_auto.clip_end = 1000.0
ob_auto_camera = bpy.data.objects.new('AutoCamera', cam_auto)
scene.collection.objects.link(ob_auto_camera)
ob_auto_camera.location = (3.21859, -4.02628, 3.64322)
ob_auto_camera.rotation_euler = (1.09748, -7.21219e-08, 0.694738)
scene.camera = ob_auto_camera
light_auto_sun = bpy.data.lights.new('AutoSun', 'SUN')
light_auto_sun.energy = 3.0
light_auto_sun.angle = 0.0523599
ob_auto_sun = bpy.data.objects.new('AutoSun', light_auto_sun)
scene.collection.objects.link(ob_auto_sun)
ob_auto_sun.rotation_euler = (0.872665, 0.174533, 0.523599)
bpy.context.view_layer.update()
